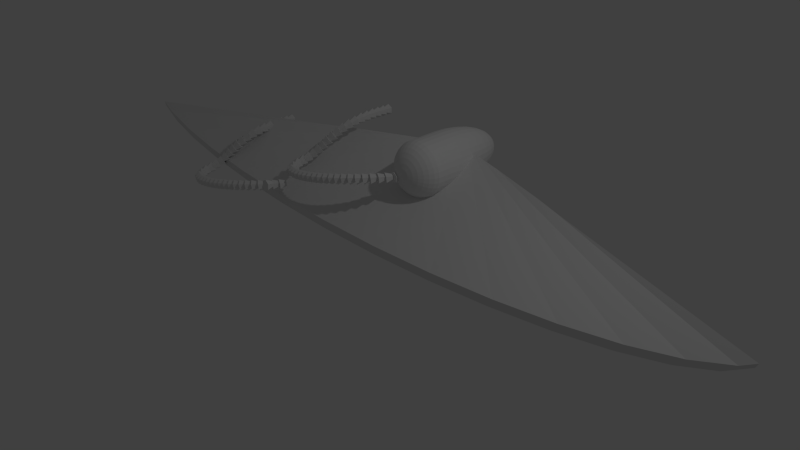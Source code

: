 # Source: spaceship.blend  (saved by Blender 2.68.0; exported with 4.5.12 LTS)
import bpy
from mathutils import Matrix  # noqa: F401  (used for matrix-valued properties, if any)

bpy.ops.wm.read_factory_settings(use_empty=True)
scene = bpy.context.scene
scene.name = 'Scene'

# ---- collections
col_collection_1 = bpy.data.collections.new('Collection 1'); scene.collection.children.link(col_collection_1)

# ---- world
world_world = bpy.data.worlds.new('World'); scene.world = world_world
world_world.color = (0.05088, 0.05088, 0.05088)
world_world.use_sun_shadow = False
world_world.sun_shadow_jitter_overblur = 0.0
world_world.cycles.sampling_method = 'MANUAL'
world_world.cycles.sample_map_resolution = 256

# ---- cameras
cam_camera = bpy.data.cameras.new('Camera')
cam_camera.clip_end = 100.0
cam_camera.lens = 35.0
cam_camera.sensor_width = 32.0
cam_camera.sensor_height = 18.0
cam_camera.ortho_scale = 7.314
cam_camera.dof.focus_distance = 0.0
cam_camera.dof.aperture_fstop = 128.0

# ---- lights
light_lamp = bpy.data.lights.new('Lamp', 'POINT')
light_lamp.transmission_factor = 0.0
light_lamp.cutoff_distance = 30.0
light_lamp.energy = 100.0
light_lamp.shadow_buffer_clip_start = 1.001
light_lamp.shadow_soft_size = 0.1
light_lamp.shadow_maximum_resolution = 0.006
light_lamp.use_absolute_resolution = True
light_lamp.cycles.use_multiple_importance_sampling = False

# ---- meshes
me_cylinder_001 = bpy.data.meshes.new('Cylinder.001')
me_cylinder_001.from_pydata([(-2.974e-09, 0.07971, -0.0915), (1.844e-10, 0.04194, 0.006909), (0.06903, 0.03985, -0.0915), (0.03632, 0.02097, 0.006909), (0.06903, -0.03985, -0.0915), (0.03632, -0.02097, 0.006909), (-3.052e-09, -0.07971, -0.0915), (-3.482e-09, -0.04194, 0.006909), (-0.06903, -0.03985, -0.0915), (-0.03632, -0.02097, 0.006909), (-0.06903, 0.03985, -0.0915), (-0.03632, 0.02097, 0.006909)], [], [(0, 1, 3, 2), (2, 3, 5, 4), (4, 5, 7, 6), (6, 7, 9, 8), (3, 1, 11, 9, 7, 5), (10, 11, 1, 0), (8, 9, 11, 10), (0, 2, 4, 6, 8, 10)])
me_cylinder_001.use_remesh_preserve_volume = False
me_cylinder_001.use_remesh_preserve_attributes = False
me_cylinder_001.use_mirror_vertex_groups = False
me_cylinder_001.update()
me_cylinder = bpy.data.meshes.new('Cylinder')
me_cylinder.from_pydata([(-2.974e-09, 0.07971, -0.0915), (1.844e-10, 0.04194, 0.006909), (0.06903, 0.03985, -0.0915), (0.03632, 0.02097, 0.006909), (0.06903, -0.03985, -0.0915), (0.03632, -0.02097, 0.006909), (-3.052e-09, -0.07971, -0.0915), (-3.482e-09, -0.04194, 0.006909), (-0.06903, -0.03985, -0.0915), (-0.03632, -0.02097, 0.006909), (-0.06903, 0.03985, -0.0915), (-0.03632, 0.02097, 0.006909)], [], [(0, 1, 3, 2), (2, 3, 5, 4), (4, 5, 7, 6), (6, 7, 9, 8), (3, 1, 11, 9, 7, 5), (10, 11, 1, 0), (8, 9, 11, 10), (0, 2, 4, 6, 8, 10)])
me_cylinder.use_remesh_preserve_volume = False
me_cylinder.use_remesh_preserve_attributes = False
me_cylinder.use_mirror_vertex_groups = False
me_cylinder.update()
me_sphere = bpy.data.meshes.new('Sphere')
me_sphere.from_pydata([(-0.07763, -7.011e-09, 0.9147), (-0.1523, -5.681e-09, 0.8616), (-0.2211, -3.521e-09, 0.7755), (-0.2814, -6.146e-10, 0.6595), (-0.3309, 2.927e-09, 0.5181), (-0.3676, 6.968e-09, 0.3569), (-0.3903, 1.135e-08, 0.1819), (-0.3979, 1.591e-08, 1.106e-07), (-0.3903, 3.256e-08, -0.4584), (-0.3676, 3.202e-08, -0.5207), (-0.3309, 3.152e-08, -0.5781), (-0.2814, 3.108e-08, -0.6284), (-0.2211, 3.072e-08, -0.6697), (-0.1523, 3.046e-08, -0.7003), (-0.07763, 3.029e-08, -0.7192), (2.366e-07, 3.024e-08, -0.7256), (-0.07614, 0.01514, 0.9147), (-0.1494, 0.02971, 0.8616), (-0.2168, 0.04313, 0.7755), (-0.276, 0.05489, 0.6595), (-0.3245, 0.06455, 0.5181), (-0.3606, 0.07172, 0.3569), (-0.3828, 0.07614, 0.1819), (-0.3903, 0.07763, 1.28e-07), (-0.3828, 0.07614, -0.4584), (-0.3606, 0.07172, -0.5207), (-0.3245, 0.06455, -0.5781), (-0.276, 0.05489, -0.6284), (-0.2168, 0.04313, -0.6697), (-0.1494, 0.02971, -0.7003), (-0.07614, 0.01514, -0.7192), (-0.07172, 0.02971, 0.9147), (-0.1407, 0.05827, 0.8616), (-0.2042, 0.0846, 0.7755), (-0.26, 0.1077, 0.6595), (-0.3057, 0.1266, 0.5181), (-0.3396, 0.1407, 0.3569), (-0.3606, 0.1494, 0.1819), (-0.3676, 0.1523, 1.28e-07), (-0.3606, 0.1494, -0.4584), (-0.3396, 0.1407, -0.5207), (-0.3057, 0.1266, -0.5781), (-0.26, 0.1077, -0.6284), (-0.2042, 0.0846, -0.6697), (-0.1407, 0.05827, -0.7003), (-0.07172, 0.02971, -0.7192), (-0.06455, 0.04313, 0.9147), (-0.1266, 0.0846, 0.8616), (-0.1838, 0.1228, 0.7755), (-0.234, 0.1563, 0.6595), (-0.2751, 0.1838, 0.5181), (-0.3057, 0.2042, 0.3569), (-0.3245, 0.2168, 0.1819), (-0.3309, 0.2211, 1.28e-07), (-0.3245, 0.2168, -0.4584), (-0.3057, 0.2042, -0.5207), (-0.2751, 0.1838, -0.5781), (-0.234, 0.1563, -0.6284), (-0.1838, 0.1228, -0.6697), (-0.1266, 0.0846, -0.7003), (-0.06455, 0.04313, -0.7192), (-0.05489, 0.05489, 0.9147), (-0.1077, 0.1077, 0.8616), (-0.1563, 0.1563, 0.7755), (-0.199, 0.199, 0.6595), (-0.234, 0.234, 0.5181), (-0.26, 0.26, 0.3569), (-0.276, 0.276, 0.1819), (-0.2814, 0.2814, 1.28e-07), (-0.276, 0.276, -0.4584), (-0.26, 0.26, -0.5207), (-0.234, 0.234, -0.5781), (-0.199, 0.199, -0.6284), (-0.1563, 0.1563, -0.6697), (-0.1077, 0.1077, -0.7003), (-0.05489, 0.05489, -0.7192), (-0.04313, 0.06455, 0.9147), (-0.0846, 0.1266, 0.8616), (-0.1228, 0.1838, 0.7755), (-0.1563, 0.234, 0.6595), (-0.1838, 0.2751, 0.5181), (-0.2042, 0.3057, 0.3569), (-0.2168, 0.3245, 0.1819), (-0.2211, 0.3309, 1.28e-07), (-0.2168, 0.3245, -0.4584), (-0.2042, 0.3057, -0.5207), (-0.1838, 0.2751, -0.5781), (-0.1563, 0.234, -0.6284), (-0.1228, 0.1838, -0.6697), (-0.0846, 0.1266, -0.7003), (-0.04313, 0.06455, -0.7192), (-0.02971, 0.07172, 0.9147), (-0.05827, 0.1407, 0.8616), (-0.0846, 0.2042, 0.7755), (-0.1077, 0.26, 0.6595), (-0.1266, 0.3057, 0.5181), (-0.1407, 0.3396, 0.3569), (-0.1494, 0.3606, 0.1819), (-0.1523, 0.3676, 1.28e-07), (-0.1494, 0.3606, -0.4584), (-0.1407, 0.3396, -0.5207), (-0.1266, 0.3057, -0.5781), (-0.1077, 0.26, -0.6284), (-0.0846, 0.2042, -0.6697), (-0.05827, 0.1407, -0.7003), (-0.02971, 0.07172, -0.7192), (-0.01514, 0.07614, 0.9147), (-0.02971, 0.1494, 0.8616), (-0.04313, 0.2168, 0.7755), (-0.05489, 0.276, 0.6595), (-0.06455, 0.3245, 0.5181), (-0.07172, 0.3606, 0.3569), (-0.07614, 0.3828, 0.1819), (-0.07763, 0.3903, 1.28e-07), (-0.07614, 0.3828, -0.4584), (-0.07172, 0.3606, -0.5207), (-0.06455, 0.3245, -0.5781), (-0.05489, 0.276, -0.6284), (-0.04313, 0.2168, -0.6697), (-0.02971, 0.1494, -0.7003), (-0.01514, 0.07614, -0.7192), (2.44e-07, 0.07763, 0.9147), (2.514e-07, 0.1523, 0.8616), (2.514e-07, 0.2211, 0.7755), (2.662e-07, 0.2814, 0.6595), (2.722e-07, 0.3309, 0.5181), (2.544e-07, 0.3676, 0.3569), (2.959e-07, 0.3903, 0.1819), (2.425e-07, 0.3979, 1.28e-07), (2.959e-07, 0.3903, -0.4584), (2.425e-07, 0.3676, -0.5207), (2.722e-07, 0.3309, -0.5781), (2.662e-07, 0.2814, -0.6284), (2.633e-07, 0.2211, -0.6697), (2.485e-07, 0.1523, -0.7003), (2.321e-07, 0.07763, -0.7192), (0.01515, 0.07614, 0.9147), (0.02971, 0.1494, 0.8616), (0.04313, 0.2168, 0.7755), (0.05489, 0.276, 0.6595), (0.06455, 0.3245, 0.5181), (0.07172, 0.3606, 0.3569), (0.07614, 0.3828, 0.1819), (0.07763, 0.3903, 1.28e-07), (0.07614, 0.3828, -0.4584), (0.07172, 0.3606, -0.5207), (0.06455, 0.3245, -0.5781), (0.05489, 0.276, -0.6284), (0.04313, 0.2168, -0.6697), (0.02971, 0.1494, -0.7003), (0.01515, 0.07614, -0.7192), (0.02971, 0.07172, 0.9147), (0.05827, 0.1407, 0.8616), (0.0846, 0.2042, 0.7755), (0.1077, 0.26, 0.6595), (0.1266, 0.3057, 0.5181), (0.1407, 0.3396, 0.3569), (0.1494, 0.3606, 0.1819), (0.1523, 0.3676, 1.28e-07), (0.1494, 0.3606, -0.4584), (0.1407, 0.3396, -0.5207), (0.1266, 0.3057, -0.5781), (0.1077, 0.26, -0.6284), (0.0846, 0.2042, -0.6697), (0.05827, 0.1407, -0.7003), (0.02971, 0.07172, -0.7192), (0.04313, 0.06455, 0.9147), (0.0846, 0.1266, 0.8616), (0.1228, 0.1838, 0.7755), (0.1563, 0.234, 0.6595), (0.1838, 0.2751, 0.5181), (0.2042, 0.3057, 0.3569), (0.2168, 0.3245, 0.1819), (0.2211, 0.3309, 1.28e-07), (0.2168, 0.3245, -0.4584), (0.2042, 0.3057, -0.5207), (0.1838, 0.2751, -0.5781), (0.1563, 0.234, -0.6284), (0.1228, 0.1838, -0.6697), (0.0846, 0.1266, -0.7003), (0.04313, 0.06455, -0.7192), (0.05489, 0.05489, 0.9147), (0.1077, 0.1077, 0.8616), (0.1563, 0.1563, 0.7755), (0.199, 0.199, 0.6595), (0.234, 0.234, 0.5181), (0.26, 0.26, 0.3569), (0.276, 0.276, 0.1819), (0.2814, 0.2814, 1.28e-07), (0.276, 0.276, -0.4584), (0.26, 0.26, -0.5207), (0.234, 0.234, -0.5781), (0.199, 0.199, -0.6284), (0.1563, 0.1563, -0.6697), (0.1077, 0.1077, -0.7003), (0.05489, 0.05489, -0.7192), (0.06455, 0.04313, 0.9147), (0.1266, 0.0846, 0.8616), (0.1838, 0.1228, 0.7755), (0.234, 0.1563, 0.6595), (0.2751, 0.1838, 0.5181), (0.3057, 0.2042, 0.3569), (0.3245, 0.2168, 0.1819), (0.3309, 0.2211, 1.28e-07), (0.3245, 0.2168, -0.4584), (0.3057, 0.2042, -0.5207), (0.2751, 0.1838, -0.5781), (0.234, 0.1563, -0.6284), (0.1838, 0.1228, -0.6697), (0.1266, 0.0846, -0.7003), (0.06455, 0.04313, -0.7192), (0.07172, 0.02971, 0.9147), (0.1407, 0.05827, 0.8616), (0.2042, 0.0846, 0.7755), (0.26, 0.1077, 0.6595), (0.3057, 0.1266, 0.5181), (0.3396, 0.1407, 0.3569), (0.3606, 0.1494, 0.1819), (0.3676, 0.1523, 1.28e-07), (0.3606, 0.1494, -0.4584), (0.3396, 0.1407, -0.5207), (0.3057, 0.1266, -0.5781), (0.26, 0.1077, -0.6284), (0.2042, 0.0846, -0.6697), (0.1407, 0.05827, -0.7003), (0.07172, 0.02971, -0.7192), (0.07614, 0.01514, 0.9147), (0.1494, 0.02971, 0.8616), (0.2168, 0.04313, 0.7755), (0.276, 0.05489, 0.6595), (0.3245, 0.06455, 0.5181), (0.3606, 0.07172, 0.3569), (0.3828, 0.07614, 0.1819), (0.3903, 0.07763, 1.28e-07), (0.3828, 0.07614, -0.4584), (0.3606, 0.07172, -0.5207), (0.3245, 0.06455, -0.5781), (0.276, 0.05489, -0.6284), (0.2168, 0.04313, -0.6697), (0.1494, 0.02971, -0.7003), (0.07614, 0.01514, -0.7192), (0.07763, -2.035e-08, 0.9147), (0.1523, -2.643e-08, 0.8616), (0.2211, -3.02e-08, 0.7755), (0.2814, -2.433e-08, 0.6595), (0.3309, -3.858e-08, 0.5181), (0.3676, -5.233e-08, 0.3569), (0.3903, -4.794e-08, 0.1819), (0.3979, -2.559e-08, 1.28e-07), (0.3903, -2.674e-08, -0.4584), (0.3676, 1.423e-08, -0.5207), (0.3309, -9.989e-09, -0.5781), (0.2814, 7.363e-09, -0.6284), (0.2211, -7.819e-09, -0.6697), (0.1523, 2.156e-08, -0.7003), (0.07763, 3.029e-08, -0.7192), (0.07614, -0.01514, 0.9147), (0.1494, -0.02971, 0.8616), (0.2168, -0.04313, 0.7755), (0.276, -0.05489, 0.6595), (0.3245, -0.06455, 0.5181), (0.3606, -0.07172, 0.3569), (0.3828, -0.07614, 0.1819), (0.3903, -0.07763, 1.28e-07), (0.3828, -0.07614, -0.4584), (0.3606, -0.07172, -0.5207), (0.3245, -0.06455, -0.5781), (0.276, -0.05489, -0.6284), (0.2168, -0.04313, -0.6697), (0.1494, -0.02971, -0.7003), (0.07614, -0.01514, -0.7192), (0.07172, -0.02971, 0.9147), (0.1407, -0.05827, 0.8616), (0.2042, -0.0846, 0.7755), (0.26, -0.1077, 0.6595), (0.3057, -0.1266, 0.5181), (0.3396, -0.1407, 0.3569), (0.3606, -0.1494, 0.1819), (0.3676, -0.1523, 1.28e-07), (0.3606, -0.1494, -0.4584), (0.3396, -0.1407, -0.5207), (0.3057, -0.1266, -0.5781), (0.26, -0.1077, -0.6284), (0.2042, -0.0846, -0.6697), (0.1407, -0.05827, -0.7003), (0.07172, -0.02971, -0.7192), (0.06455, -0.04313, 0.9147), (0.1266, -0.0846, 0.8616), (0.1838, -0.1228, 0.7755), (0.234, -0.1563, 0.6595), (0.2751, -0.1838, 0.5181), (0.3057, -0.2042, 0.3569), (0.3245, -0.2168, 0.1819), (0.3309, -0.2211, 1.28e-07), (0.3245, -0.2168, -0.4584), (0.3057, -0.2042, -0.5207), (0.2751, -0.1838, -0.5781), (0.234, -0.1563, -0.6284), (0.1838, -0.1228, -0.6697), (0.1266, -0.0846, -0.7003), (0.06455, -0.04313, -0.7192), (0.05489, -0.05489, 0.9147), (0.1077, -0.1077, 0.8616), (0.1563, -0.1563, 0.7755), (0.199, -0.199, 0.6595), (0.234, -0.234, 0.5181), (0.26, -0.26, 0.3569), (0.276, -0.276, 0.1819), (0.2814, -0.2814, 1.28e-07), (0.276, -0.276, -0.4584), (0.26, -0.26, -0.5207), (0.234, -0.234, -0.5781), (0.199, -0.199, -0.6284), (0.1563, -0.1563, -0.6697), (0.1077, -0.1077, -0.7003), (0.05489, -0.05489, -0.7192), (0.04313, -0.06455, 0.9147), (0.0846, -0.1266, 0.8616), (0.1228, -0.1838, 0.7755), (0.1563, -0.234, 0.6595), (0.1838, -0.2751, 0.5181), (0.2042, -0.3057, 0.3569), (0.2168, -0.3245, 0.1819), (0.2211, -0.3309, 1.28e-07), (0.2168, -0.3245, -0.4584), (0.2042, -0.3057, -0.5207), (0.1838, -0.2751, -0.5781), (0.1563, -0.234, -0.6284), (0.1228, -0.1838, -0.6697), (0.0846, -0.1266, -0.7003), (0.04313, -0.06455, -0.7192), (0.02971, -0.07172, 0.9147), (0.05827, -0.1407, 0.8616), (0.0846, -0.2042, 0.7755), (0.1077, -0.26, 0.6595), (0.1266, -0.3057, 0.5181), (0.1407, -0.3396, 0.3569), (0.1494, -0.3606, 0.1819), (0.1523, -0.3676, 1.28e-07), (0.1494, -0.3606, -0.4584), (0.1407, -0.3396, -0.5207), (0.1266, -0.3057, -0.5781), (0.1077, -0.26, -0.6284), (0.0846, -0.2042, -0.6697), (0.05827, -0.1407, -0.7003), (0.02971, -0.07172, -0.7192), (0.01515, -0.07614, 0.9147), (0.02971, -0.1494, 0.8616), (0.04313, -0.2168, 0.7755), (0.05489, -0.276, 0.6595), (0.06455, -0.3245, 0.5181), (0.07172, -0.3606, 0.3569), (0.07614, -0.3828, 0.1819), (0.07763, -0.3903, 1.28e-07), (0.07614, -0.3828, -0.4584), (0.07172, -0.3606, -0.5207), (0.06455, -0.3245, -0.5781), (0.05489, -0.276, -0.6284), (0.04313, -0.2168, -0.6697), (0.02971, -0.1494, -0.7003), (0.01515, -0.07614, -0.7192), (2.173e-07, -0.07763, 0.9147), (2.069e-07, -0.1523, 0.8616), (1.981e-07, -0.2211, 0.7755), (1.951e-07, -0.2814, 0.6595), (1.951e-07, -0.3309, 0.5181), (1.654e-07, -0.3676, 0.3569), (1.477e-07, -0.3903, 0.1819), (1.714e-07, -0.3979, 1.28e-07), (1.477e-07, -0.3903, -0.4584), (1.773e-07, -0.3676, -0.5207), (1.951e-07, -0.3309, -0.5781), (1.951e-07, -0.2814, -0.6284), (1.921e-07, -0.2211, -0.6697), (2.307e-07, -0.1523, -0.7003), (2.321e-07, -0.07763, -0.7192), (-0.01514, -0.07614, 0.9147), (-0.02971, -0.1494, 0.8616), (-0.04313, -0.2168, 0.7755), (-0.05489, -0.276, 0.6595), (-0.06455, -0.3245, 0.5181), (-0.07172, -0.3606, 0.3569), (-0.07614, -0.3828, 0.1819), (-0.07763, -0.3903, 1.28e-07), (-0.07614, -0.3828, -0.4584), (-0.07172, -0.3606, -0.5207), (-0.06455, -0.3245, -0.5781), (-0.05489, -0.276, -0.6284), (-0.04313, -0.2168, -0.6697), (-0.02971, -0.1494, -0.7003), (-0.01514, -0.07614, -0.7192), (1.87e-07, -1.272e-07, 0.9326), (-0.02971, -0.07172, 0.9147), (-0.05827, -0.1407, 0.8616), (-0.0846, -0.2042, 0.7755), (-0.1077, -0.26, 0.6595), (-0.1266, -0.3057, 0.5181), (-0.1407, -0.3396, 0.3569), (-0.1494, -0.3606, 0.1819), (-0.1523, -0.3676, 1.28e-07), (-0.1494, -0.3606, -0.4584), (-0.1407, -0.3396, -0.5207), (-0.1266, -0.3057, -0.5781), (-0.1077, -0.26, -0.6284), (-0.0846, -0.2042, -0.6697), (-0.05827, -0.1407, -0.7003), (-0.02971, -0.07172, -0.7192), (-0.04313, -0.06455, 0.9147), (-0.0846, -0.1266, 0.8616), (-0.1228, -0.1838, 0.7755), (-0.1563, -0.234, 0.6595), (-0.1838, -0.2751, 0.5181), (-0.2042, -0.3057, 0.3569), (-0.2168, -0.3245, 0.1819), (-0.2211, -0.3309, 1.28e-07), (-0.2168, -0.3245, -0.4584), (-0.2042, -0.3057, -0.5207), (-0.1838, -0.2751, -0.5781), (-0.1563, -0.234, -0.6284), (-0.1228, -0.1838, -0.6697), (-0.0846, -0.1266, -0.7003), (-0.04313, -0.06455, -0.7192), (-0.05489, -0.05489, 0.9147), (-0.1077, -0.1077, 0.8616), (-0.1563, -0.1563, 0.7755), (-0.199, -0.199, 0.6595), (-0.234, -0.234, 0.5181), (-0.26, -0.26, 0.3569), (-0.276, -0.276, 0.1819), (-0.2814, -0.2814, 1.28e-07), (-0.276, -0.276, -0.4584), (-0.26, -0.26, -0.5207), (-0.234, -0.234, -0.5781), (-0.199, -0.199, -0.6284), (-0.1563, -0.1563, -0.6697), (-0.1077, -0.1077, -0.7003), (-0.05489, -0.05489, -0.7192), (-0.06455, -0.04313, 0.9147), (-0.1266, -0.0846, 0.8616), (-0.1838, -0.1228, 0.7755), (-0.234, -0.1563, 0.6595), (-0.2751, -0.1838, 0.5181), (-0.3057, -0.2042, 0.3569), (-0.3245, -0.2168, 0.1819), (-0.3309, -0.2211, 1.28e-07), (-0.3245, -0.2168, -0.4584), (-0.3057, -0.2042, -0.5207), (-0.2751, -0.1838, -0.5781), (-0.234, -0.1563, -0.6284), (-0.1838, -0.1228, -0.6697), (-0.1266, -0.0846, -0.7003), (-0.06455, -0.04313, -0.7192), (-0.07172, -0.02971, 0.9147), (-0.1407, -0.05827, 0.8616), (-0.2042, -0.0846, 0.7755), (-0.26, -0.1077, 0.6595), (-0.3057, -0.1266, 0.5181), (-0.3396, -0.1407, 0.3569), (-0.3606, -0.1494, 0.1819), (-0.3676, -0.1523, 1.28e-07), (-0.3606, -0.1494, -0.4584), (-0.3396, -0.1407, -0.5207), (-0.3057, -0.1266, -0.5781), (-0.26, -0.1077, -0.6284), (-0.2042, -0.0846, -0.6697), (-0.1407, -0.05827, -0.7003), (-0.07172, -0.02971, -0.7192), (-0.07614, -0.01514, 0.9147), (-0.1494, -0.02971, 0.8616), (-0.2168, -0.04313, 0.7755), (-0.276, -0.05489, 0.6595), (-0.3245, -0.06455, 0.5181), (-0.3606, -0.07172, 0.3569), (-0.3828, -0.07614, 0.1819), (-0.3903, -0.07763, 1.28e-07), (-0.3828, -0.07614, -0.4584), (-0.3606, -0.07172, -0.5207), (-0.3245, -0.06455, -0.5781), (-0.276, -0.05489, -0.6284), (-0.2168, -0.04313, -0.6697), (-0.1494, -0.02971, -0.7003), (-0.07614, -0.01514, -0.7192)], [], [(13, 12, 28, 29), (7, 6, 22, 23), (1, 0, 16, 17), (14, 13, 29, 30), (8, 7, 23, 24), (2, 1, 17, 18), (9, 8, 24, 25), (3, 2, 18, 19), (10, 9, 25, 26), (4, 3, 19, 20), (11, 10, 26, 27), (5, 4, 20, 21), (12, 11, 27, 28), (6, 5, 21, 22), (25, 24, 39, 40), (19, 18, 33, 34), (26, 25, 40, 41), (20, 19, 34, 35), (27, 26, 41, 42), (21, 20, 35, 36), (28, 27, 42, 43), (22, 21, 36, 37), (29, 28, 43, 44), (23, 22, 37, 38), (17, 16, 31, 32), (30, 29, 44, 45), (24, 23, 38, 39), (18, 17, 32, 33), (44, 43, 58, 59), (38, 37, 52, 53), (32, 31, 46, 47), (45, 44, 59, 60), (39, 38, 53, 54), (33, 32, 47, 48), (40, 39, 54, 55), (34, 33, 48, 49), (41, 40, 55, 56), (35, 34, 49, 50), (42, 41, 56, 57), (36, 35, 50, 51), (43, 42, 57, 58), (37, 36, 51, 52), (57, 56, 71, 72), (51, 50, 65, 66), (58, 57, 72, 73), (52, 51, 66, 67), (59, 58, 73, 74), (53, 52, 67, 68), (47, 46, 61, 62), (60, 59, 74, 75), (54, 53, 68, 69), (48, 47, 62, 63), (55, 54, 69, 70), (49, 48, 63, 64), (56, 55, 70, 71), (50, 49, 64, 65), (70, 69, 84, 85), (64, 63, 78, 79), (71, 70, 85, 86), (65, 64, 79, 80), (72, 71, 86, 87), (66, 65, 80, 81), (73, 72, 87, 88), (67, 66, 81, 82), (74, 73, 88, 89), (68, 67, 82, 83), (62, 61, 76, 77), (75, 74, 89, 90), (69, 68, 83, 84), (63, 62, 77, 78), (89, 88, 103, 104), (83, 82, 97, 98), (77, 76, 91, 92), (90, 89, 104, 105), (84, 83, 98, 99), (78, 77, 92, 93), (85, 84, 99, 100), (79, 78, 93, 94), (86, 85, 100, 101), (80, 79, 94, 95), (87, 86, 101, 102), (81, 80, 95, 96), (88, 87, 102, 103), (82, 81, 96, 97), (95, 94, 109, 110), (102, 101, 116, 117), (96, 95, 110, 111), (103, 102, 117, 118), (97, 96, 111, 112), (104, 103, 118, 119), (98, 97, 112, 113), (92, 91, 106, 107), (105, 104, 119, 120), (99, 98, 113, 114), (93, 92, 107, 108), (100, 99, 114, 115), (94, 93, 108, 109), (101, 100, 115, 116), (114, 113, 128, 129), (108, 107, 122, 123), (115, 114, 129, 130), (109, 108, 123, 124), (116, 115, 130, 131), (110, 109, 124, 125), (117, 116, 131, 132), (111, 110, 125, 126), (118, 117, 132, 133), (112, 111, 126, 127), (119, 118, 133, 134), (113, 112, 127, 128), (107, 106, 121, 122), (120, 119, 134, 135), (133, 132, 147, 148), (127, 126, 141, 142), (134, 133, 148, 149), (128, 127, 142, 143), (122, 121, 136, 137), (135, 134, 149, 150), (129, 128, 143, 144), (123, 122, 137, 138), (130, 129, 144, 145), (124, 123, 138, 139), (131, 130, 145, 146), (125, 124, 139, 140), (132, 131, 146, 147), (126, 125, 140, 141), (146, 145, 160, 161), (140, 139, 154, 155), (147, 146, 161, 162), (141, 140, 155, 156), (148, 147, 162, 163), (142, 141, 156, 157), (149, 148, 163, 164), (143, 142, 157, 158), (137, 136, 151, 152), (150, 149, 164, 165), (144, 143, 158, 159), (138, 137, 152, 153), (145, 144, 159, 160), (139, 138, 153, 154), (165, 164, 179, 180), (159, 158, 173, 174), (153, 152, 167, 168), (160, 159, 174, 175), (154, 153, 168, 169), (161, 160, 175, 176), (155, 154, 169, 170), (162, 161, 176, 177), (156, 155, 170, 171), (163, 162, 177, 178), (157, 156, 171, 172), (164, 163, 178, 179), (158, 157, 172, 173), (152, 151, 166, 167), (178, 177, 192, 193), (172, 171, 186, 187), (179, 178, 193, 194), (173, 172, 187, 188), (167, 166, 181, 182), (180, 179, 194, 195), (174, 173, 188, 189), (168, 167, 182, 183), (175, 174, 189, 190), (169, 168, 183, 184), (176, 175, 190, 191), (170, 169, 184, 185), (177, 176, 191, 192), (171, 170, 185, 186), (191, 190, 205, 206), (185, 184, 199, 200), (192, 191, 206, 207), (186, 185, 200, 201), (193, 192, 207, 208), (187, 186, 201, 202), (194, 193, 208, 209), (188, 187, 202, 203), (182, 181, 196, 197), (195, 194, 209, 210), (189, 188, 203, 204), (183, 182, 197, 198), (190, 189, 204, 205), (184, 183, 198, 199), (210, 209, 224, 225), (204, 203, 218, 219), (198, 197, 212, 213), (205, 204, 219, 220), (199, 198, 213, 214), (206, 205, 220, 221), (200, 199, 214, 215), (207, 206, 221, 222), (201, 200, 215, 216), (208, 207, 222, 223), (202, 201, 216, 217), (209, 208, 223, 224), (203, 202, 217, 218), (197, 196, 211, 212), (223, 222, 237, 238), (217, 216, 231, 232), (224, 223, 238, 239), (218, 217, 232, 233), (212, 211, 226, 227), (225, 224, 239, 240), (219, 218, 233, 234), (213, 212, 227, 228), (220, 219, 234, 235), (214, 213, 228, 229), (221, 220, 235, 236), (215, 214, 229, 230), (222, 221, 236, 237), (216, 215, 230, 231), (229, 228, 243, 244), (236, 235, 250, 251), (230, 229, 244, 245), (237, 236, 251, 252), (231, 230, 245, 246), (238, 237, 252, 253), (232, 231, 246, 247), (239, 238, 253, 254), (233, 232, 247, 248), (227, 226, 241, 242), (240, 239, 254, 255), (234, 233, 248, 249), (228, 227, 242, 243), (235, 234, 249, 250), (248, 247, 262, 263), (242, 241, 256, 257), (255, 254, 269, 270), (249, 248, 263, 264), (243, 242, 257, 258), (250, 249, 264, 265), (244, 243, 258, 259), (251, 250, 265, 266), (245, 244, 259, 260), (252, 251, 266, 267), (246, 245, 260, 261), (253, 252, 267, 268), (247, 246, 261, 262), (254, 253, 268, 269), (267, 266, 281, 282), (261, 260, 275, 276), (268, 267, 282, 283), (262, 261, 276, 277), (269, 268, 283, 284), (263, 262, 277, 278), (257, 256, 271, 272), (270, 269, 284, 285), (264, 263, 278, 279), (258, 257, 272, 273), (265, 264, 279, 280), (259, 258, 273, 274), (266, 265, 280, 281), (260, 259, 274, 275), (280, 279, 294, 295), (274, 273, 288, 289), (281, 280, 295, 296), (275, 274, 289, 290), (282, 281, 296, 297), (276, 275, 290, 291), (283, 282, 297, 298), (277, 276, 291, 292), (284, 283, 298, 299), (278, 277, 292, 293), (272, 271, 286, 287), (285, 284, 299, 300), (279, 278, 293, 294), (273, 272, 287, 288), (299, 298, 313, 314), (293, 292, 307, 308), (287, 286, 301, 302), (300, 299, 314, 315), (294, 293, 308, 309), (288, 287, 302, 303), (295, 294, 309, 310), (289, 288, 303, 304), (296, 295, 310, 311), (290, 289, 304, 305), (297, 296, 311, 312), (291, 290, 305, 306), (298, 297, 312, 313), (292, 291, 306, 307), (312, 311, 326, 327), (306, 305, 320, 321), (313, 312, 327, 328), (307, 306, 321, 322), (314, 313, 328, 329), (308, 307, 322, 323), (302, 301, 316, 317), (315, 314, 329, 330), (309, 308, 323, 324), (303, 302, 317, 318), (310, 309, 324, 325), (304, 303, 318, 319), (311, 310, 325, 326), (305, 304, 319, 320), (325, 324, 339, 340), (319, 318, 333, 334), (326, 325, 340, 341), (320, 319, 334, 335), (327, 326, 341, 342), (321, 320, 335, 336), (328, 327, 342, 343), (322, 321, 336, 337), (329, 328, 343, 344), (323, 322, 337, 338), (317, 316, 331, 332), (330, 329, 344, 345), (324, 323, 338, 339), (318, 317, 332, 333), (344, 343, 358, 359), (338, 337, 352, 353), (332, 331, 346, 347), (345, 344, 359, 360), (339, 338, 353, 354), (333, 332, 347, 348), (340, 339, 354, 355), (334, 333, 348, 349), (341, 340, 355, 356), (335, 334, 349, 350), (342, 341, 356, 357), (336, 335, 350, 351), (343, 342, 357, 358), (337, 336, 351, 352), (357, 356, 371, 372), (351, 350, 365, 366), (358, 357, 372, 373), (352, 351, 366, 367), (359, 358, 373, 374), (353, 352, 367, 368), (347, 346, 361, 362), (360, 359, 374, 375), (354, 353, 368, 369), (348, 347, 362, 363), (355, 354, 369, 370), (349, 348, 363, 364), (356, 355, 370, 371), (350, 349, 364, 365), (363, 362, 377, 378), (370, 369, 384, 385), (364, 363, 378, 379), (371, 370, 385, 386), (365, 364, 379, 380), (372, 371, 386, 387), (366, 365, 380, 381), (373, 372, 387, 388), (367, 366, 381, 382), (374, 373, 388, 389), (368, 367, 382, 383), (362, 361, 376, 377), (375, 374, 389, 390), (369, 368, 383, 384), (382, 381, 397, 398), (389, 388, 404, 405), (383, 382, 398, 399), (377, 376, 392, 393), (390, 389, 405, 406), (384, 383, 399, 400), (378, 377, 393, 394), (385, 384, 400, 401), (379, 378, 394, 395), (386, 385, 401, 402), (380, 379, 395, 396), (387, 386, 402, 403), (381, 380, 396, 397), (388, 387, 403, 404), (402, 401, 416, 417), (396, 395, 410, 411), (403, 402, 417, 418), (397, 396, 411, 412), (404, 403, 418, 419), (398, 397, 412, 413), (405, 404, 419, 420), (399, 398, 413, 414), (393, 392, 407, 408), (406, 405, 420, 421), (400, 399, 414, 415), (394, 393, 408, 409), (401, 400, 415, 416), (395, 394, 409, 410), (421, 420, 435, 436), (415, 414, 429, 430), (409, 408, 423, 424), (416, 415, 430, 431), (410, 409, 424, 425), (417, 416, 431, 432), (411, 410, 425, 426), (418, 417, 432, 433), (412, 411, 426, 427), (419, 418, 433, 434), (413, 412, 427, 428), (420, 419, 434, 435), (414, 413, 428, 429), (408, 407, 422, 423), (434, 433, 448, 449), (428, 427, 442, 443), (435, 434, 449, 450), (429, 428, 443, 444), (423, 422, 437, 438), (436, 435, 450, 451), (430, 429, 444, 445), (424, 423, 438, 439), (431, 430, 445, 446), (425, 424, 439, 440), (432, 431, 446, 447), (426, 425, 440, 441), (433, 432, 447, 448), (427, 426, 441, 442), (447, 446, 461, 462), (441, 440, 455, 456), (448, 447, 462, 463), (442, 441, 456, 457), (449, 448, 463, 464), (443, 442, 457, 458), (450, 449, 464, 465), (444, 443, 458, 459), (438, 437, 452, 453), (451, 450, 465, 466), (445, 444, 459, 460), (439, 438, 453, 454), (446, 445, 460, 461), (440, 439, 454, 455), (466, 465, 480, 481), (460, 459, 474, 475), (454, 453, 468, 469), (461, 460, 475, 476), (455, 454, 469, 470), (462, 461, 476, 477), (456, 455, 470, 471), (463, 462, 477, 478), (457, 456, 471, 472), (464, 463, 478, 479), (458, 457, 472, 473), (465, 464, 479, 480), (459, 458, 473, 474), (453, 452, 467, 468), (0, 391, 16), (15, 14, 30), (15, 30, 45), (16, 391, 31), (15, 45, 60), (31, 391, 46), (46, 391, 61), (15, 60, 75), (15, 75, 90), (61, 391, 76), (76, 391, 91), (15, 90, 105), (91, 391, 106), (15, 105, 120), (15, 120, 135), (106, 391, 121), (121, 391, 136), (15, 135, 150), (136, 391, 151), (15, 150, 165), (15, 165, 180), (151, 391, 166), (166, 391, 181), (15, 180, 195), (181, 391, 196), (15, 195, 210), (15, 210, 225), (196, 391, 211), (211, 391, 226), (15, 225, 240), (226, 391, 241), (15, 240, 255), (15, 255, 270), (241, 391, 256), (256, 391, 271), (15, 270, 285), (15, 285, 300), (271, 391, 286), (15, 300, 315), (286, 391, 301), (301, 391, 316), (15, 315, 330), (15, 330, 345), (316, 391, 331), (15, 345, 360), (331, 391, 346), (346, 391, 361), (15, 360, 375), (15, 375, 390), (361, 391, 376), (376, 391, 392), (15, 390, 406), (392, 391, 407), (15, 406, 421), (15, 421, 436), (407, 391, 422), (422, 391, 437), (15, 436, 451), (437, 391, 452), (15, 451, 466), (15, 466, 481), (452, 391, 467), (479, 478, 11, 12), (473, 472, 5, 6), (467, 391, 0), (480, 479, 12, 13), (474, 473, 6, 7), (468, 467, 0, 1), (481, 480, 13, 14), (475, 474, 7, 8), (469, 468, 1, 2), (15, 481, 14), (476, 475, 8, 9), (470, 469, 2, 3), (477, 476, 9, 10), (471, 470, 3, 4), (478, 477, 10, 11), (472, 471, 4, 5)])
me_sphere.use_remesh_preserve_volume = False
me_sphere.use_remesh_preserve_attributes = False
me_sphere.use_mirror_vertex_groups = False
me_sphere.update()
me_cone = bpy.data.meshes.new('Cone')
me_cone.from_pydata([(-0.04573, 0.1104, 0.761), (0.0, 1.164e-10, 1.0), (-0.03385, 0.1702, 0.653), (-0.04662, 0.1015, 0.776), (-0.05148, 0.07704, 0.8147), (0.0, 0.3396, 0.3209), (-0.0334, 0.1716, 0.6501), (-0.05279, 0.06367, 0.8338), (-0.0546, 0.0546, 0.8456), (0.1951, 0.9808, -1.0), (0.1357, 0.9866, -1.0), (0.02034, 0.4066, 0.1828), (-0.05623, 0.03805, 0.8641), (-0.05631, 0.03763, 0.8646), (0.3827, 0.9239, -1.0), (0.155, 0.9808, -1.0), (-0.05766, 0.02389, 0.8752), (0.2467, 0.953, -1.0), (0.1648, 0.9778, -1.0), (0.3011, 0.9239, -1.0), (0.5556, 0.8315, -1.0), (-0.05766, 0.01799, 0.8786), (-0.05829, 0.0116, 0.8811), (0.3138, 0.9171, -1.0), (0.4569, 0.8315, -1.0), (0.425, 0.8577, -1.0), (0.7071, 0.7071, -1.0), (-0.05829, 5.635e-08, 0.8834), (0.4675, 0.8228, -1.0), (0.5996, 0.7071, -1.0), (0.5813, 0.7294, -1.0), (0.8315, 0.5556, -1.0), (-0.05829, 1.281e-09, 0.8834), (-0.05829, -0.0116, 0.8811), (0.6076, 0.6973, -1.0), (0.7189, 0.5556, -1.0), (0.7096, 0.5731, -1.0), (0.9239, 0.3827, -1.0), (-0.05766, -0.01799, 0.8786), (-0.05766, -0.02389, 0.8752), (0.7246, 0.545, -1.0), (0.8086, 0.3827, -1.0), (0.8049, 0.3947, -1.0), (0.9808, 0.1951, -1.0), (-0.05631, -0.03763, 0.8646), (0.8119, 0.3717, -1.0), (0.8642, 0.1951, -1.0), (0.8636, 0.2012, -1.0), (1.0, 7.555e-08, -1.0), (-0.05623, -0.03805, 0.8641), (-0.0546, -0.0546, 0.8456), (0.8653, 0.1837, -1.0), (0.8834, 1.274e-07, -1.0), (0.9808, -0.1951, -1.0), (-0.05279, -0.06367, 0.8338), (-0.05148, -0.07704, 0.8147), (0.8823, -0.0116, -1.0), (0.8834, 7.218e-08, -1.0), (0.8642, -0.1951, -1.0), (0.9239, -0.3827, -1.0), (-0.04662, -0.1015, 0.776), (-0.04573, -0.1104, 0.761), (0.8636, -0.2012, -1.0), (0.8619, -0.2068, -1.0), (0.8086, -0.3827, -1.0), (0.8315, -0.5556, -1.0), (-0.03385, -0.1702, 0.653), (0.805, -0.3944, -1.0), (0.7189, -0.5556, -1.0), (0.8049, -0.3947, -1.0), (0.7071, -0.7071, -1.0), (-0.0334, -0.1716, 0.6501), (-1.043e-07, -0.3396, 0.3209), (0.7127, -0.5673, -1.0), (0.5996, -0.7071, -1.0), (0.7096, -0.5731, -1.0), (0.5556, -0.8315, -1.0), (0.02034, -0.4066, 0.1828), (0.1357, -0.9866, -1.0), (0.1951, -0.9808, -1.0), (0.5901, -0.7186, -1.0), (0.4569, -0.8315, -1.0), (0.5813, -0.7294, -1.0), (0.3827, -0.9239, -1.0), (0.155, -0.9808, -1.0), (0.4434, -0.8425, -1.0), (0.3011, -0.9239, -1.0), (0.425, -0.8577, -1.0), (0.2467, -0.953, -1.0), (0.2827, -0.9337, -1.0)], [], [(0, 1, 2), (1, 9, 11, 5), (9, 10, 11), (1, 6, 2), (1, 5, 6), (9, 1, 14), (1, 0, 3), (3, 4, 1), (1, 4, 7), (7, 8, 1), (13, 1, 12), (1, 8, 12), (16, 1, 13), (1, 16, 21), (21, 22, 1), (27, 1, 22), (1, 27, 32), (32, 33, 1), (39, 1, 38), (1, 33, 38), (44, 1, 39), (1, 44, 49), (49, 50, 1), (55, 1, 54), (1, 50, 54), (61, 1, 60), (1, 55, 60), (66, 1, 61), (1, 66, 71), (71, 72, 1), (1, 72, 77, 79), (77, 78, 79), (83, 1, 79), (76, 1, 83), (70, 1, 76), (65, 1, 70), (59, 1, 65), (53, 1, 59), (48, 1, 53), (43, 1, 48), (37, 1, 43), (31, 1, 37), (26, 1, 31), (20, 1, 26), (14, 1, 20), (10, 9, 15), (15, 9, 18), (9, 14, 17, 18), (14, 19, 17), (19, 14, 23), (14, 20, 25, 23), (20, 24, 25), (24, 20, 28), (20, 26, 30, 28), (26, 29, 30), (29, 26, 34), (26, 31, 36, 34), (31, 35, 36), (35, 31, 40), (31, 37, 42, 40), (37, 41, 42), (41, 37, 45), (37, 43, 47, 45), (43, 46, 47), (46, 43, 51), (51, 43, 48, 52), (48, 57, 52), (48, 56, 57), (56, 48, 53, 58), (53, 63, 62), (62, 58, 53), (63, 53, 59, 64), (64, 59, 67), (59, 65, 69, 67), (65, 68, 69), (68, 65, 73), (65, 70, 75, 73), (70, 74, 75), (74, 70, 80), (76, 82, 80, 70), (76, 81, 82), (81, 76, 85), (83, 87, 85, 76), (83, 86, 87), (86, 83, 89), (79, 88, 89, 83), (79, 84, 88), (84, 79, 78), (11, 15, 18, 17), (11, 10, 15), (84, 78, 77, 88), (89, 88, 77, 72), (72, 71, 86, 89), (71, 87, 86), (71, 66, 61, 85), (85, 87, 71), (61, 60, 81, 85), (60, 82, 81), (80, 60, 55, 74), (80, 82, 60), (54, 75, 74, 55), (73, 54, 50, 68), (73, 75, 54), (49, 69, 68, 50), (64, 49, 44, 39), (67, 69, 49, 64), (38, 63, 64, 39), (38, 62, 63), (38, 33, 32, 56), (58, 62, 38, 56), (32, 57, 56), (46, 51, 22, 21), (51, 52, 32, 27), (21, 47, 46), (51, 27, 22), (52, 57, 32), (41, 13, 12, 42), (41, 45, 16, 13), (45, 47, 21, 16), (35, 40, 8, 7), (7, 36, 35), (40, 42, 12, 8), (29, 34, 4, 3), (3, 30, 29), (34, 36, 7, 4), (0, 2, 6, 24), (0, 24, 28, 3), (6, 25, 24), (28, 30, 3), (19, 5, 11, 17), (23, 25, 6, 5), (19, 23, 5)])
me_cone.use_remesh_preserve_volume = False
me_cone.use_remesh_preserve_attributes = False
me_cone.use_mirror_vertex_groups = False
me_cone.update()

# ---- curves / text
cu_beziercurve_002 = bpy.data.curves.new('BezierCurve.002', 'CURVE')
cu_beziercurve_002.dimensions = '3D'
_sp = cu_beziercurve_002.splines.new('BEZIER'); _sp.bezier_points.add(2)
_sp.bezier_points.foreach_set('co', [-1.0, 0.0, 0.0, 0.2322, 0.2924, -1.201, 0.2033, -0.8517, -0.4216])
_sp.bezier_points.foreach_set('handle_left', [-1.096, -0.3704, 0.0, 0.2533, 0.8039, -1.419, 0.231, 0.1339, -0.3741])
_sp.bezier_points.foreach_set('handle_right', [-0.8229, 0.6846, 0.0, 0.2162, -0.09384, -1.036, 0.183, -1.576, -0.4566])
for _p, _l, _r in zip(_sp.bezier_points, ['ALIGNED', 'ALIGNED', 'ALIGNED'], ['ALIGNED', 'ALIGNED', 'FREE']): _p.handle_left_type = _l; _p.handle_right_type = _r
_sp.order_u = 0
_sp.order_v = 0
cu_beziercurve_002.path_duration = 38
cu_beziercurve_002.use_path = True
cu_beziercurve_002.use_path_follow = True
cu_beziercurve_002.use_path_clamp = True
cu_beziercurve_002.bevel_resolution = 0
cu_beziercurve_002.fill_mode = 'HALF'

# ---- objects
ob_cylinder_076 = bpy.data.objects.new('Cylinder.076', me_cylinder_001)
ob_cylinder_075 = bpy.data.objects.new('Cylinder.075', me_cylinder_001)
ob_cylinder_074 = bpy.data.objects.new('Cylinder.074', me_cylinder_001)
ob_cylinder_073 = bpy.data.objects.new('Cylinder.073', me_cylinder_001)
ob_cylinder_072 = bpy.data.objects.new('Cylinder.072', me_cylinder_001)
ob_cylinder_071 = bpy.data.objects.new('Cylinder.071', me_cylinder_001)
ob_cylinder_070 = bpy.data.objects.new('Cylinder.070', me_cylinder_001)
ob_cylinder_069 = bpy.data.objects.new('Cylinder.069', me_cylinder_001)
ob_cylinder_068 = bpy.data.objects.new('Cylinder.068', me_cylinder_001)
ob_cylinder_067 = bpy.data.objects.new('Cylinder.067', me_cylinder_001)
ob_cylinder_066 = bpy.data.objects.new('Cylinder.066', me_cylinder_001)
ob_cylinder_065 = bpy.data.objects.new('Cylinder.065', me_cylinder_001)
ob_cylinder_064 = bpy.data.objects.new('Cylinder.064', me_cylinder_001)
ob_cylinder_063 = bpy.data.objects.new('Cylinder.063', me_cylinder_001)
ob_cylinder_062 = bpy.data.objects.new('Cylinder.062', me_cylinder_001)
ob_cylinder_061 = bpy.data.objects.new('Cylinder.061', me_cylinder_001)
ob_cylinder_060 = bpy.data.objects.new('Cylinder.060', me_cylinder_001)
ob_cylinder_059 = bpy.data.objects.new('Cylinder.059', me_cylinder_001)
ob_cylinder_058 = bpy.data.objects.new('Cylinder.058', me_cylinder_001)
ob_cylinder_057 = bpy.data.objects.new('Cylinder.057', me_cylinder_001)
ob_cylinder_056 = bpy.data.objects.new('Cylinder.056', me_cylinder_001)
ob_cylinder_055 = bpy.data.objects.new('Cylinder.055', me_cylinder_001)
ob_cylinder_054 = bpy.data.objects.new('Cylinder.054', me_cylinder_001)
ob_cylinder_053 = bpy.data.objects.new('Cylinder.053', me_cylinder_001)
ob_cylinder_052 = bpy.data.objects.new('Cylinder.052', me_cylinder_001)
ob_cylinder_051 = bpy.data.objects.new('Cylinder.051', me_cylinder_001)
ob_cylinder_050 = bpy.data.objects.new('Cylinder.050', me_cylinder_001)
ob_cylinder_049 = bpy.data.objects.new('Cylinder.049', me_cylinder_001)
ob_cylinder_048 = bpy.data.objects.new('Cylinder.048', me_cylinder_001)
ob_cylinder_047 = bpy.data.objects.new('Cylinder.047', me_cylinder_001)
ob_cylinder_046 = bpy.data.objects.new('Cylinder.046', me_cylinder_001)
ob_cylinder_045 = bpy.data.objects.new('Cylinder.045', me_cylinder_001)
ob_cylinder_044 = bpy.data.objects.new('Cylinder.044', me_cylinder_001)
ob_cylinder_043 = bpy.data.objects.new('Cylinder.043', me_cylinder_001)
ob_cylinder_042 = bpy.data.objects.new('Cylinder.042', me_cylinder_001)
ob_cylinder_041 = bpy.data.objects.new('Cylinder.041', me_cylinder_001)
ob_cylinder_040 = bpy.data.objects.new('Cylinder.040', me_cylinder_001)
ob_cylinder_039 = bpy.data.objects.new('Cylinder.039', me_cylinder_001)
ob_cylinder_038 = bpy.data.objects.new('Cylinder.038', me_cylinder)
ob_cylinder_037 = bpy.data.objects.new('Cylinder.037', me_cylinder)
ob_cylinder_036 = bpy.data.objects.new('Cylinder.036', me_cylinder)
ob_cylinder_035 = bpy.data.objects.new('Cylinder.035', me_cylinder)
ob_cylinder_034 = bpy.data.objects.new('Cylinder.034', me_cylinder)
ob_cylinder_033 = bpy.data.objects.new('Cylinder.033', me_cylinder)
ob_cylinder_032 = bpy.data.objects.new('Cylinder.032', me_cylinder)
ob_cylinder_031 = bpy.data.objects.new('Cylinder.031', me_cylinder)
ob_cylinder_030 = bpy.data.objects.new('Cylinder.030', me_cylinder)
ob_cylinder_029 = bpy.data.objects.new('Cylinder.029', me_cylinder)
ob_cylinder_028 = bpy.data.objects.new('Cylinder.028', me_cylinder)
ob_cylinder_027 = bpy.data.objects.new('Cylinder.027', me_cylinder)
ob_cylinder_026 = bpy.data.objects.new('Cylinder.026', me_cylinder)
ob_cylinder_025 = bpy.data.objects.new('Cylinder.025', me_cylinder)
ob_cylinder_024 = bpy.data.objects.new('Cylinder.024', me_cylinder)
ob_cylinder_023 = bpy.data.objects.new('Cylinder.023', me_cylinder)
ob_cylinder_022 = bpy.data.objects.new('Cylinder.022', me_cylinder)
ob_cylinder_021 = bpy.data.objects.new('Cylinder.021', me_cylinder)
ob_cylinder_020 = bpy.data.objects.new('Cylinder.020', me_cylinder)
ob_cylinder_019 = bpy.data.objects.new('Cylinder.019', me_cylinder)
ob_cylinder_018 = bpy.data.objects.new('Cylinder.018', me_cylinder)
ob_cylinder_017 = bpy.data.objects.new('Cylinder.017', me_cylinder)
ob_cylinder_016 = bpy.data.objects.new('Cylinder.016', me_cylinder)
ob_cylinder_015 = bpy.data.objects.new('Cylinder.015', me_cylinder)
ob_cylinder_014 = bpy.data.objects.new('Cylinder.014', me_cylinder)
ob_cylinder_013 = bpy.data.objects.new('Cylinder.013', me_cylinder)
ob_cylinder_012 = bpy.data.objects.new('Cylinder.012', me_cylinder)
ob_cylinder_011 = bpy.data.objects.new('Cylinder.011', me_cylinder)
ob_cylinder_010 = bpy.data.objects.new('Cylinder.010', me_cylinder)
ob_cylinder_009 = bpy.data.objects.new('Cylinder.009', me_cylinder)
ob_cylinder_008 = bpy.data.objects.new('Cylinder.008', me_cylinder)
ob_cylinder_007 = bpy.data.objects.new('Cylinder.007', me_cylinder)
ob_cylinder_006 = bpy.data.objects.new('Cylinder.006', me_cylinder)
ob_cylinder_005 = bpy.data.objects.new('Cylinder.005', me_cylinder)
ob_cylinder_004 = bpy.data.objects.new('Cylinder.004', me_cylinder)
ob_cylinder_003 = bpy.data.objects.new('Cylinder.003', me_cylinder)
ob_cylinder_002 = bpy.data.objects.new('Cylinder.002', me_cylinder)
ob_cylinder_001 = bpy.data.objects.new('Cylinder.001', me_cylinder)
ob_beziercurve = bpy.data.objects.new('BezierCurve', cu_beziercurve_002)
ob_cylinder_077 = bpy.data.objects.new('Cylinder.077', me_cylinder_001)
ob_cylinder = bpy.data.objects.new('Cylinder', me_cylinder)
ob_sphere = bpy.data.objects.new('Sphere', me_sphere)
ob_cone = bpy.data.objects.new('Cone', me_cone)
ob_lamp = bpy.data.objects.new('Lamp', light_lamp)
ob_camera = bpy.data.objects.new('Camera', cam_camera)

# ---- transforms, parenting, visibility, modifiers, constraints
ob_cylinder_076.location = (-1.786, -0.03323, 0.4456)
ob_cylinder_076.rotation_euler = (-1.702, 2.062, -0.5629)
ob_cylinder_076.scale = (1.0, 1.0, 1.0)
ob_cylinder_076.lineart.crease_threshold = 0.0
_m = ob_cylinder_076.modifiers.new('Mirror', 'MIRROR')
_m.use_axis = (False, False, False)
_m.use_mirror_vertex_groups = False
_m.use_mirror_merge = False
ob_cylinder_075.location = (-1.832, -0.1156, 0.4504)
ob_cylinder_075.rotation_euler = (-1.741, 2.062, -0.6516)
ob_cylinder_075.scale = (1.0, 1.0, 1.0)
ob_cylinder_075.lineart.crease_threshold = 0.0
_m = ob_cylinder_075.modifiers.new('Mirror', 'MIRROR')
_m.use_axis = (False, False, False)
_m.use_mirror_vertex_groups = False
_m.use_mirror_merge = False
ob_cylinder_074.location = (-1.892, -0.1898, 0.4497)
ob_cylinder_074.rotation_euler = (1.308, 1.076, 2.278)
ob_cylinder_074.scale = (1.0, 1.0, 1.0)
ob_cylinder_074.lineart.crease_threshold = 0.0
_m = ob_cylinder_074.modifiers.new('Mirror', 'MIRROR')
_m.use_axis = (False, False, False)
_m.use_mirror_vertex_groups = False
_m.use_mirror_merge = False
ob_cylinder_073.location = (-1.963, -0.2522, 0.4435)
ob_cylinder_073.rotation_euler = (1.23, 1.064, 2.089)
ob_cylinder_073.lineart.crease_threshold = 0.0
_m = ob_cylinder_073.modifiers.new('Mirror', 'MIRROR')
_m.use_axis = (False, False, False)
_m.use_mirror_vertex_groups = False
_m.use_mirror_merge = False
ob_cylinder_072.location = (-2.038, -0.3094, 0.4353)
ob_cylinder_072.rotation_euler = (1.166, 1.047, 1.923)
ob_cylinder_072.scale = (1.0, 1.0, 1.0)
ob_cylinder_072.lineart.crease_threshold = 0.0
_m = ob_cylinder_072.modifiers.new('Mirror', 'MIRROR')
_m.use_axis = (False, False, False)
_m.use_mirror_vertex_groups = False
_m.use_mirror_merge = False
ob_cylinder_071.location = (-2.12, -0.3582, 0.424)
ob_cylinder_071.rotation_euler = (1.123, 1.031, 1.797)
ob_cylinder_071.scale = (1.0, 1.0, 1.0)
ob_cylinder_071.lineart.crease_threshold = 0.0
_m = ob_cylinder_071.modifiers.new('Mirror', 'MIRROR')
_m.use_axis = (False, False, False)
_m.use_mirror_vertex_groups = False
_m.use_mirror_merge = False
ob_cylinder_070.location = (-2.205, -0.4006, 0.4108)
ob_cylinder_070.rotation_euler = (1.093, 1.015, 1.696)
ob_cylinder_070.scale = (1.0, 1.0, 1.0)
ob_cylinder_070.lineart.crease_threshold = 0.0
_m = ob_cylinder_070.modifiers.new('Mirror', 'MIRROR')
_m.use_axis = (False, False, False)
_m.use_mirror_vertex_groups = False
_m.use_mirror_merge = False
ob_cylinder_069.location = (-2.291, -0.439, 0.3964)
ob_cylinder_069.rotation_euler = (1.071, 1.0, 1.609)
ob_cylinder_069.lineart.crease_threshold = 0.0
_m = ob_cylinder_069.modifiers.new('Mirror', 'MIRROR')
_m.use_axis = (False, False, False)
_m.use_mirror_vertex_groups = False
_m.use_mirror_merge = False
ob_cylinder_068.location = (-2.382, -0.4666, 0.3798)
ob_cylinder_068.rotation_euler = (1.06, 0.9889, 1.547)
ob_cylinder_068.scale = (1.0, 1.0, 1.0)
ob_cylinder_068.lineart.crease_threshold = 0.0
_m = ob_cylinder_068.modifiers.new('Mirror', 'MIRROR')
_m.use_axis = (False, False, False)
_m.use_mirror_vertex_groups = False
_m.use_mirror_merge = False
ob_cylinder_067.location = (-2.473, -0.4912, 0.3628)
ob_cylinder_067.rotation_euler = (1.053, 0.9777, 1.488)
ob_cylinder_067.scale = (1.0, 1.0, 1.0)
ob_cylinder_067.lineart.crease_threshold = 0.0
_m = ob_cylinder_067.modifiers.new('Mirror', 'MIRROR')
_m.use_axis = (False, False, False)
_m.use_mirror_vertex_groups = False
_m.use_mirror_merge = False
ob_cylinder_066.location = (-2.564, -0.5129, 0.3454)
ob_cylinder_066.rotation_euler = (1.048, 0.967, 1.434)
ob_cylinder_066.scale = (1.0, 1.0, 1.0)
ob_cylinder_066.lineart.crease_threshold = 0.0
_m = ob_cylinder_066.modifiers.new('Mirror', 'MIRROR')
_m.use_axis = (False, False, False)
_m.use_mirror_vertex_groups = False
_m.use_mirror_merge = False
ob_cylinder_065.location = (-2.657, -0.5294, 0.3274)
ob_cylinder_065.rotation_euler = (1.047, 0.9572, 1.386)
ob_cylinder_065.lineart.crease_threshold = 0.0
_m = ob_cylinder_065.modifiers.new('Mirror', 'MIRROR')
_m.use_axis = (False, False, False)
_m.use_mirror_vertex_groups = False
_m.use_mirror_merge = False
ob_cylinder_064.location = (-2.75, -0.5421, 0.3093)
ob_cylinder_064.rotation_euler = (1.05, 0.9478, 1.339)
ob_cylinder_064.scale = (1.0, 1.0, 1.0)
ob_cylinder_064.lineart.crease_threshold = 0.0
_m = ob_cylinder_064.modifiers.new('Mirror', 'MIRROR')
_m.use_axis = (False, False, False)
_m.use_mirror_vertex_groups = False
_m.use_mirror_merge = False
ob_cylinder_063.location = (-2.844, -0.548, 0.2911)
ob_cylinder_063.rotation_euler = (1.057, 0.9388, 1.293)
ob_cylinder_063.scale = (1.0, 1.0, 1.0)
ob_cylinder_063.lineart.crease_threshold = 0.0
_m = ob_cylinder_063.modifiers.new('Mirror', 'MIRROR')
_m.use_axis = (False, False, False)
_m.use_mirror_vertex_groups = False
_m.use_mirror_merge = False
ob_cylinder_062.location = (-2.938, -0.5483, 0.2732)
ob_cylinder_062.rotation_euler = (1.07, 0.9294, 1.244)
ob_cylinder_062.scale = (1.0, 1.0, 1.0)
ob_cylinder_062.lineart.crease_threshold = 0.0
_m = ob_cylinder_062.modifiers.new('Mirror', 'MIRROR')
_m.use_axis = (False, False, False)
_m.use_mirror_vertex_groups = False
_m.use_mirror_merge = False
ob_cylinder_061.location = (-3.032, -0.5451, 0.2556)
ob_cylinder_061.rotation_euler = (1.088, 0.9199, 1.191)
ob_cylinder_061.scale = (1.0, 1.0, 1.0)
ob_cylinder_061.lineart.crease_threshold = 0.0
_m = ob_cylinder_061.modifiers.new('Mirror', 'MIRROR')
_m.use_axis = (False, False, False)
_m.use_mirror_vertex_groups = False
_m.use_mirror_merge = False
ob_cylinder_060.location = (-3.126, -0.5338, 0.2391)
ob_cylinder_060.rotation_euler = (1.118, 0.9095, 1.128)
ob_cylinder_060.scale = (1.0, 1.0, 1.0)
ob_cylinder_060.lineart.crease_threshold = 0.0
_m = ob_cylinder_060.modifiers.new('Mirror', 'MIRROR')
_m.use_axis = (False, False, False)
_m.use_mirror_vertex_groups = False
_m.use_mirror_merge = False
ob_cylinder_059.location = (-3.217, -0.5132, 0.2245)
ob_cylinder_059.rotation_euler = (1.169, 0.8979, 1.043)
ob_cylinder_059.scale = (1.0, 1.0, 1.0)
ob_cylinder_059.lineart.crease_threshold = 0.0
_m = ob_cylinder_059.modifiers.new('Mirror', 'MIRROR')
_m.use_axis = (False, False, False)
_m.use_mirror_vertex_groups = False
_m.use_mirror_merge = False
ob_cylinder_058.location = (-3.308, -0.486, 0.2112)
ob_cylinder_058.rotation_euler = (1.235, 0.888, 0.9433)
ob_cylinder_058.lineart.crease_threshold = 0.0
_m = ob_cylinder_058.modifiers.new('Mirror', 'MIRROR')
_m.use_axis = (False, False, False)
_m.use_mirror_vertex_groups = False
_m.use_mirror_merge = False
ob_cylinder_057.location = (-3.382, -0.4298, 0.2073)
ob_cylinder_057.rotation_euler = (1.399, 0.8836, 0.7426)
ob_cylinder_057.lineart.crease_threshold = 0.0
_m = ob_cylinder_057.modifiers.new('Mirror', 'MIRROR')
_m.use_axis = (False, False, False)
_m.use_mirror_vertex_groups = False
_m.use_mirror_merge = False
ob_cylinder_056.location = (-3.434, -0.3605, 0.2118)
ob_cylinder_056.rotation_euler = (1.603, 0.9013, 0.5376)
ob_cylinder_056.scale = (1.0, 1.0, 1.0)
ob_cylinder_056.lineart.crease_threshold = 0.0
_m = ob_cylinder_056.modifiers.new('Mirror', 'MIRROR')
_m.use_axis = (False, False, False)
_m.use_mirror_vertex_groups = False
_m.use_mirror_merge = False
ob_cylinder_055.location = (-3.455, -0.2732, 0.2278)
ob_cylinder_055.rotation_euler = (1.865, 0.9508, 0.3313)
ob_cylinder_055.scale = (1.0, 1.0, 1.0)
ob_cylinder_055.lineart.crease_threshold = 0.0
_m = ob_cylinder_055.modifiers.new('Mirror', 'MIRROR')
_m.use_axis = (False, False, False)
_m.use_mirror_vertex_groups = False
_m.use_mirror_merge = False
ob_cylinder_054.location = (-3.433, -0.1914, 0.2623)
ob_cylinder_054.rotation_euler = (2.182, 0.9529, 0.3268)
ob_cylinder_054.scale = (1.0, 1.0, 1.0)
ob_cylinder_054.lineart.crease_threshold = 0.0
_m = ob_cylinder_054.modifiers.new('Mirror', 'MIRROR')
_m.use_axis = (False, False, False)
_m.use_mirror_vertex_groups = False
_m.use_mirror_merge = False
ob_cylinder_053.location = (-3.398, -0.1162, 0.3056)
ob_cylinder_053.rotation_euler = (2.478, 0.9265, 0.3656)
ob_cylinder_053.scale = (1.0, 1.0, 1.0)
ob_cylinder_053.lineart.crease_threshold = 0.0
_m = ob_cylinder_053.modifiers.new('Mirror', 'MIRROR')
_m.use_axis = (False, False, False)
_m.use_mirror_vertex_groups = False
_m.use_mirror_merge = False
ob_cylinder_052.location = (-3.351, -0.05756, 0.3641)
ob_cylinder_052.rotation_euler = (2.685, 0.8634, 0.4194)
ob_cylinder_052.lineart.crease_threshold = 0.0
_m = ob_cylinder_052.modifiers.new('Mirror', 'MIRROR')
_m.use_axis = (False, False, False)
_m.use_mirror_vertex_groups = False
_m.use_mirror_merge = False
ob_cylinder_051.location = (-3.3, -0.008364, 0.4282)
ob_cylinder_051.rotation_euler = (2.777, 0.8299, 0.4372)
ob_cylinder_051.lineart.crease_threshold = 0.0
_m = ob_cylinder_051.modifiers.new('Mirror', 'MIRROR')
_m.use_axis = (False, False, False)
_m.use_mirror_vertex_groups = False
_m.use_mirror_merge = False
ob_cylinder_050.location = (-3.248, 0.03619, 0.4949)
ob_cylinder_050.rotation_euler = (2.809, 0.8161, 0.4427)
ob_cylinder_050.scale = (1.0, 1.0, 1.0)
ob_cylinder_050.lineart.crease_threshold = 0.0
_m = ob_cylinder_050.modifiers.new('Mirror', 'MIRROR')
_m.use_axis = (False, False, False)
_m.use_mirror_vertex_groups = False
_m.use_mirror_merge = False
ob_cylinder_049.location = (-3.196, 0.08192, 0.5613)
ob_cylinder_049.rotation_euler = (2.751, 0.8348, 0.4341)
ob_cylinder_049.scale = (1.0, 1.0, 1.0)
ob_cylinder_049.lineart.crease_threshold = 0.0
_m = ob_cylinder_049.modifiers.new('Mirror', 'MIRROR')
_m.use_axis = (False, False, False)
_m.use_mirror_vertex_groups = False
_m.use_mirror_merge = False
ob_cylinder_048.location = (-3.146, 0.1344, 0.6239)
ob_cylinder_048.rotation_euler = (2.648, 0.8673, 0.4143)
ob_cylinder_048.scale = (1.0, 1.0, 1.0)
ob_cylinder_048.lineart.crease_threshold = 0.0
_m = ob_cylinder_048.modifiers.new('Mirror', 'MIRROR')
_m.use_axis = (False, False, False)
_m.use_mirror_vertex_groups = False
_m.use_mirror_merge = False
ob_cylinder_047.location = (-3.1, 0.1936, 0.6828)
ob_cylinder_047.rotation_euler = (2.492, 0.9115, 0.3752)
ob_cylinder_047.scale = (1.0, 1.0, 1.0)
ob_cylinder_047.lineart.crease_threshold = 0.0
_m = ob_cylinder_047.modifiers.new('Mirror', 'MIRROR')
_m.use_axis = (False, False, False)
_m.use_mirror_vertex_groups = False
_m.use_mirror_merge = False
ob_cylinder_046.location = (-3.062, 0.2677, 0.7293)
ob_cylinder_046.rotation_euler = (2.294, 0.9581, 0.3113)
ob_cylinder_046.scale = (1.0, 1.0, 1.0)
ob_cylinder_046.lineart.crease_threshold = 0.0
_m = ob_cylinder_046.modifiers.new('Mirror', 'MIRROR')
_m.use_axis = (False, False, False)
_m.use_mirror_vertex_groups = False
_m.use_mirror_merge = False
ob_cylinder_045.location = (-3.03, 0.3471, 0.7692)
ob_cylinder_045.rotation_euler = (2.085, 0.9949, 0.2306)
ob_cylinder_045.scale = (1.0, 1.0, 1.0)
ob_cylinder_045.lineart.crease_threshold = 0.0
_m = ob_cylinder_045.modifiers.new('Mirror', 'MIRROR')
_m.use_axis = (False, False, False)
_m.use_mirror_vertex_groups = False
_m.use_mirror_merge = False
ob_cylinder_044.location = (-3.005, 0.4345, 0.7984)
ob_cylinder_044.rotation_euler = (1.883, 1.019, 0.143)
ob_cylinder_044.scale = (1.0, 1.0, 1.0)
ob_cylinder_044.lineart.crease_threshold = 0.0
_m = ob_cylinder_044.modifiers.new('Mirror', 'MIRROR')
_m.use_axis = (False, False, False)
_m.use_mirror_vertex_groups = False
_m.use_mirror_merge = False
ob_cylinder_043.location = (-2.988, 0.5263, 0.8168)
ob_cylinder_043.rotation_euler = (1.715, 1.031, 0.06552)
ob_cylinder_043.scale = (1.0, 1.0, 1.0)
ob_cylinder_043.lineart.crease_threshold = 0.0
_m = ob_cylinder_043.modifiers.new('Mirror', 'MIRROR')
_m.use_axis = (False, False, False)
_m.use_mirror_vertex_groups = False
_m.use_mirror_merge = False
ob_cylinder_042.location = (-2.974, 0.6199, 0.8301)
ob_cylinder_042.rotation_euler = (1.572, 1.036, -0.002172)
ob_cylinder_042.scale = (1.0, 1.0, 1.0)
ob_cylinder_042.lineart.crease_threshold = 0.0
_m = ob_cylinder_042.modifiers.new('Mirror', 'MIRROR')
_m.use_axis = (False, False, False)
_m.use_mirror_vertex_groups = False
_m.use_mirror_merge = False
ob_cylinder_041.location = (-2.967, 0.7152, 0.8352)
ob_cylinder_041.rotation_euler = (1.499, 1.037, -0.03704)
ob_cylinder_041.scale = (1.0, 1.0, 1.0)
ob_cylinder_041.lineart.crease_threshold = 0.0
_m = ob_cylinder_041.modifiers.new('Mirror', 'MIRROR')
_m.use_axis = (False, False, False)
_m.use_mirror_vertex_groups = False
_m.use_mirror_merge = False
ob_cylinder_040.location = (-2.963, 0.8108, 0.8368)
ob_cylinder_040.rotation_euler = (1.469, 1.037, -0.05158)
ob_cylinder_040.scale = (1.0, 1.0, 1.0)
ob_cylinder_040.lineart.crease_threshold = 0.0
_m = ob_cylinder_040.modifiers.new('Mirror', 'MIRROR')
_m.use_axis = (False, False, False)
_m.use_mirror_vertex_groups = False
_m.use_mirror_merge = False
ob_cylinder_039.location = (-2.96, 0.9067, 0.8359)
ob_cylinder_039.rotation_euler = (1.469, 1.037, -0.05158)
ob_cylinder_039.scale = (1.0, 1.0, 1.0)
ob_cylinder_039.lineart.crease_threshold = 0.0
_m = ob_cylinder_039.modifiers.new('Mirror', 'MIRROR')
_m.use_axis = (False, False, False)
_m.use_mirror_vertex_groups = False
_m.use_mirror_merge = False
ob_cylinder_038.location = (-1.4, 1.482, 1.235)
ob_cylinder_038.rotation_euler = (1.469, 1.037, -0.05158)
ob_cylinder_038.scale = (1.0, 1.0, 1.0)
ob_cylinder_038.lineart.crease_threshold = 0.0
_m = ob_cylinder_038.modifiers.new('Mirror', 'MIRROR')
_m.use_axis = (False, False, False)
_m.use_mirror_vertex_groups = False
_m.use_mirror_merge = False
ob_cylinder_037.location = (-1.402, 1.387, 1.236)
ob_cylinder_037.rotation_euler = (1.469, 1.037, -0.05158)
ob_cylinder_037.scale = (1.0, 1.0, 1.0)
ob_cylinder_037.lineart.crease_threshold = 0.0
_m = ob_cylinder_037.modifiers.new('Mirror', 'MIRROR')
_m.use_axis = (False, False, False)
_m.use_mirror_vertex_groups = False
_m.use_mirror_merge = False
ob_cylinder_036.location = (-1.407, 1.291, 1.235)
ob_cylinder_036.rotation_euler = (1.499, 1.037, -0.03704)
ob_cylinder_036.scale = (1.0, 1.0, 1.0)
ob_cylinder_036.lineart.crease_threshold = 0.0
_m = ob_cylinder_036.modifiers.new('Mirror', 'MIRROR')
_m.use_axis = (False, False, False)
_m.use_mirror_vertex_groups = False
_m.use_mirror_merge = False
ob_cylinder_035.location = (-1.414, 1.196, 1.23)
ob_cylinder_035.rotation_euler = (1.572, 1.036, -0.002172)
ob_cylinder_035.scale = (1.0, 1.0, 1.0)
ob_cylinder_035.lineart.crease_threshold = 0.0
_m = ob_cylinder_035.modifiers.new('Mirror', 'MIRROR')
_m.use_axis = (False, False, False)
_m.use_mirror_vertex_groups = False
_m.use_mirror_merge = False
ob_cylinder_034.location = (-1.427, 1.102, 1.216)
ob_cylinder_034.rotation_euler = (1.715, 1.031, 0.06552)
ob_cylinder_034.scale = (1.0, 1.0, 1.0)
ob_cylinder_034.lineart.crease_threshold = 0.0
_m = ob_cylinder_034.modifiers.new('Mirror', 'MIRROR')
_m.use_axis = (False, False, False)
_m.use_mirror_vertex_groups = False
_m.use_mirror_merge = False
ob_cylinder_033.location = (-1.444, 1.01, 1.198)
ob_cylinder_033.rotation_euler = (1.883, 1.019, 0.143)
ob_cylinder_033.scale = (1.0, 1.0, 1.0)
ob_cylinder_033.lineart.crease_threshold = 0.0
_m = ob_cylinder_033.modifiers.new('Mirror', 'MIRROR')
_m.use_axis = (False, False, False)
_m.use_mirror_vertex_groups = False
_m.use_mirror_merge = False
ob_cylinder_032.location = (-1.469, 0.9228, 1.169)
ob_cylinder_032.rotation_euler = (2.085, 0.9949, 0.2306)
ob_cylinder_032.scale = (1.0, 1.0, 1.0)
ob_cylinder_032.lineart.crease_threshold = 0.0
_m = ob_cylinder_032.modifiers.new('Mirror', 'MIRROR')
_m.use_axis = (False, False, False)
_m.use_mirror_vertex_groups = False
_m.use_mirror_merge = False
ob_cylinder_031.location = (-1.502, 0.8434, 1.129)
ob_cylinder_031.rotation_euler = (2.294, 0.9581, 0.3113)
ob_cylinder_031.scale = (1.0, 1.0, 1.0)
ob_cylinder_031.lineart.crease_threshold = 0.0
_m = ob_cylinder_031.modifiers.new('Mirror', 'MIRROR')
_m.use_axis = (False, False, False)
_m.use_mirror_vertex_groups = False
_m.use_mirror_merge = False
ob_cylinder_030.location = (-1.539, 0.7692, 1.082)
ob_cylinder_030.rotation_euler = (2.492, 0.9115, 0.3752)
ob_cylinder_030.scale = (1.0, 1.0, 1.0)
ob_cylinder_030.lineart.crease_threshold = 0.0
_m = ob_cylinder_030.modifiers.new('Mirror', 'MIRROR')
_m.use_axis = (False, False, False)
_m.use_mirror_vertex_groups = False
_m.use_mirror_merge = False
ob_cylinder_029.location = (-1.586, 0.7101, 1.023)
ob_cylinder_029.rotation_euler = (2.648, 0.8673, 0.4143)
ob_cylinder_029.scale = (1.0, 1.0, 1.0)
ob_cylinder_029.lineart.crease_threshold = 0.0
_m = ob_cylinder_029.modifiers.new('Mirror', 'MIRROR')
_m.use_axis = (False, False, False)
_m.use_mirror_vertex_groups = False
_m.use_mirror_merge = False
ob_cylinder_028.location = (-1.635, 0.6576, 0.9607)
ob_cylinder_028.rotation_euler = (2.751, 0.8348, 0.4341)
ob_cylinder_028.scale = (1.0, 1.0, 1.0)
ob_cylinder_028.lineart.crease_threshold = 0.0
_m = ob_cylinder_028.modifiers.new('Mirror', 'MIRROR')
_m.use_axis = (False, False, False)
_m.use_mirror_vertex_groups = False
_m.use_mirror_merge = False
ob_cylinder_027.location = (-1.687, 0.6119, 0.8943)
ob_cylinder_027.rotation_euler = (2.809, 0.8161, 0.4427)
ob_cylinder_027.scale = (1.0, 1.0, 1.0)
ob_cylinder_027.lineart.crease_threshold = 0.0
_m = ob_cylinder_027.modifiers.new('Mirror', 'MIRROR')
_m.use_axis = (False, False, False)
_m.use_mirror_vertex_groups = False
_m.use_mirror_merge = False
ob_cylinder_026.location = (-1.74, 0.5673, 0.8276)
ob_cylinder_026.rotation_euler = (2.777, 0.8299, 0.4372)
ob_cylinder_026.lineart.crease_threshold = 0.0
_m = ob_cylinder_026.modifiers.new('Mirror', 'MIRROR')
_m.use_axis = (False, False, False)
_m.use_mirror_vertex_groups = False
_m.use_mirror_merge = False
ob_cylinder_025.location = (-1.79, 0.5181, 0.7636)
ob_cylinder_025.rotation_euler = (2.685, 0.8634, 0.4194)
ob_cylinder_025.lineart.crease_threshold = 0.0
_m = ob_cylinder_025.modifiers.new('Mirror', 'MIRROR')
_m.use_axis = (False, False, False)
_m.use_mirror_vertex_groups = False
_m.use_mirror_merge = False
ob_cylinder_024.location = (-1.838, 0.4594, 0.705)
ob_cylinder_024.rotation_euler = (2.478, 0.9265, 0.3656)
ob_cylinder_024.scale = (1.0, 1.0, 1.0)
ob_cylinder_024.lineart.crease_threshold = 0.0
_m = ob_cylinder_024.modifiers.new('Mirror', 'MIRROR')
_m.use_axis = (False, False, False)
_m.use_mirror_vertex_groups = False
_m.use_mirror_merge = False
ob_cylinder_023.location = (-1.872, 0.3843, 0.6617)
ob_cylinder_023.rotation_euler = (2.182, 0.9529, 0.3268)
ob_cylinder_023.scale = (1.0, 1.0, 1.0)
ob_cylinder_023.lineart.crease_threshold = 0.0
_m = ob_cylinder_023.modifiers.new('Mirror', 'MIRROR')
_m.use_axis = (False, False, False)
_m.use_mirror_vertex_groups = False
_m.use_mirror_merge = False
ob_cylinder_022.location = (-1.894, 0.3025, 0.6272)
ob_cylinder_022.rotation_euler = (1.865, 0.9508, 0.3313)
ob_cylinder_022.scale = (1.0, 1.0, 1.0)
ob_cylinder_022.lineart.crease_threshold = 0.0
_m = ob_cylinder_022.modifiers.new('Mirror', 'MIRROR')
_m.use_axis = (False, False, False)
_m.use_mirror_vertex_groups = False
_m.use_mirror_merge = False
ob_cylinder_021.location = (-1.874, 0.2151, 0.6112)
ob_cylinder_021.rotation_euler = (1.603, 0.9013, 0.5376)
ob_cylinder_021.scale = (1.0, 1.0, 1.0)
ob_cylinder_021.lineart.crease_threshold = 0.0
_m = ob_cylinder_021.modifiers.new('Mirror', 'MIRROR')
_m.use_axis = (False, False, False)
_m.use_mirror_vertex_groups = False
_m.use_mirror_merge = False
ob_cylinder_020.location = (-1.822, 0.1459, 0.6068)
ob_cylinder_020.rotation_euler = (1.399, 0.8836, 0.7426)
ob_cylinder_020.lineart.crease_threshold = 0.0
_m = ob_cylinder_020.modifiers.new('Mirror', 'MIRROR')
_m.use_axis = (False, False, False)
_m.use_mirror_vertex_groups = False
_m.use_mirror_merge = False
ob_cylinder_019.location = (-1.747, 0.08966, 0.6106)
ob_cylinder_019.rotation_euler = (1.235, 0.888, 0.9433)
ob_cylinder_019.lineart.crease_threshold = 0.0
_m = ob_cylinder_019.modifiers.new('Mirror', 'MIRROR')
_m.use_axis = (False, False, False)
_m.use_mirror_vertex_groups = False
_m.use_mirror_merge = False
ob_cylinder_018.location = (-1.657, 0.06248, 0.6239)
ob_cylinder_018.rotation_euler = (1.169, 0.8979, 1.043)
ob_cylinder_018.scale = (1.0, 1.0, 1.0)
ob_cylinder_018.lineart.crease_threshold = 0.0
_m = ob_cylinder_018.modifiers.new('Mirror', 'MIRROR')
_m.use_axis = (False, False, False)
_m.use_mirror_vertex_groups = False
_m.use_mirror_merge = False
ob_cylinder_017.location = (-1.565, 0.0419, 0.6385)
ob_cylinder_017.rotation_euler = (1.118, 0.9095, 1.128)
ob_cylinder_017.scale = (1.0, 1.0, 1.0)
ob_cylinder_017.lineart.crease_threshold = 0.0
_m = ob_cylinder_017.modifiers.new('Mirror', 'MIRROR')
_m.use_axis = (False, False, False)
_m.use_mirror_vertex_groups = False
_m.use_mirror_merge = False
ob_cylinder_016.location = (-1.472, 0.03056, 0.6551)
ob_cylinder_016.rotation_euler = (1.088, 0.9199, 1.191)
ob_cylinder_016.scale = (1.0, 1.0, 1.0)
ob_cylinder_016.lineart.crease_threshold = 0.0
_m = ob_cylinder_016.modifiers.new('Mirror', 'MIRROR')
_m.use_axis = (False, False, False)
_m.use_mirror_vertex_groups = False
_m.use_mirror_merge = False
ob_cylinder_015.location = (-1.378, 0.02736, 0.6726)
ob_cylinder_015.rotation_euler = (1.07, 0.9294, 1.244)
ob_cylinder_015.scale = (1.0, 1.0, 1.0)
ob_cylinder_015.lineart.crease_threshold = 0.0
_m = ob_cylinder_015.modifiers.new('Mirror', 'MIRROR')
_m.use_axis = (False, False, False)
_m.use_mirror_vertex_groups = False
_m.use_mirror_merge = False
ob_cylinder_014.location = (-1.284, 0.02768, 0.6905)
ob_cylinder_014.rotation_euler = (1.057, 0.9388, 1.293)
ob_cylinder_014.scale = (1.0, 1.0, 1.0)
ob_cylinder_014.lineart.crease_threshold = 0.0
_m = ob_cylinder_014.modifiers.new('Mirror', 'MIRROR')
_m.use_axis = (False, False, False)
_m.use_mirror_vertex_groups = False
_m.use_mirror_merge = False
ob_cylinder_013.location = (-1.19, 0.03362, 0.7088)
ob_cylinder_013.rotation_euler = (1.05, 0.9478, 1.339)
ob_cylinder_013.scale = (1.0, 1.0, 1.0)
ob_cylinder_013.lineart.crease_threshold = 0.0
_m = ob_cylinder_013.modifiers.new('Mirror', 'MIRROR')
_m.use_axis = (False, False, False)
_m.use_mirror_vertex_groups = False
_m.use_mirror_merge = False
ob_cylinder_012.location = (-1.096, 0.04627, 0.7269)
ob_cylinder_012.rotation_euler = (1.047, 0.9572, 1.386)
ob_cylinder_012.lineart.crease_threshold = 0.0
_m = ob_cylinder_012.modifiers.new('Mirror', 'MIRROR')
_m.use_axis = (False, False, False)
_m.use_mirror_vertex_groups = False
_m.use_mirror_merge = False
ob_cylinder_011.location = (-1.004, 0.06275, 0.7448)
ob_cylinder_011.rotation_euler = (1.048, 0.967, 1.434)
ob_cylinder_011.scale = (1.0, 1.0, 1.0)
ob_cylinder_011.lineart.crease_threshold = 0.0
_m = ob_cylinder_011.modifiers.new('Mirror', 'MIRROR')
_m.use_axis = (False, False, False)
_m.use_mirror_vertex_groups = False
_m.use_mirror_merge = False
ob_cylinder_010.location = (-0.912, 0.08448, 0.7622)
ob_cylinder_010.rotation_euler = (1.053, 0.9777, 1.488)
ob_cylinder_010.scale = (1.0, 1.0, 1.0)
ob_cylinder_010.lineart.crease_threshold = 0.0
_m = ob_cylinder_010.modifiers.new('Mirror', 'MIRROR')
_m.use_axis = (False, False, False)
_m.use_mirror_vertex_groups = False
_m.use_mirror_merge = False
ob_cylinder_009.location = (-0.821, 0.1091, 0.7792)
ob_cylinder_009.rotation_euler = (1.06, 0.9889, 1.547)
ob_cylinder_009.scale = (1.0, 1.0, 1.0)
ob_cylinder_009.lineart.crease_threshold = 0.0
_m = ob_cylinder_009.modifiers.new('Mirror', 'MIRROR')
_m.use_axis = (False, False, False)
_m.use_mirror_vertex_groups = False
_m.use_mirror_merge = False
ob_cylinder_008.location = (-0.7307, 0.1367, 0.7958)
ob_cylinder_008.rotation_euler = (1.071, 1.0, 1.609)
ob_cylinder_008.lineart.crease_threshold = 0.0
_m = ob_cylinder_008.modifiers.new('Mirror', 'MIRROR')
_m.use_axis = (False, False, False)
_m.use_mirror_vertex_groups = False
_m.use_mirror_merge = False
ob_cylinder_007.location = (-0.644, 0.175, 0.8102)
ob_cylinder_007.rotation_euler = (1.093, 1.015, 1.696)
ob_cylinder_007.scale = (1.0, 1.0, 1.0)
ob_cylinder_007.lineart.crease_threshold = 0.0
_m = ob_cylinder_007.modifiers.new('Mirror', 'MIRROR')
_m.use_axis = (False, False, False)
_m.use_mirror_vertex_groups = False
_m.use_mirror_merge = False
ob_cylinder_006.location = (-0.5593, 0.2175, 0.8234)
ob_cylinder_006.rotation_euler = (1.123, 1.031, 1.797)
ob_cylinder_006.scale = (1.0, 1.0, 1.0)
ob_cylinder_006.lineart.crease_threshold = 0.0
_m = ob_cylinder_006.modifiers.new('Mirror', 'MIRROR')
_m.use_axis = (False, False, False)
_m.use_mirror_vertex_groups = False
_m.use_mirror_merge = False
ob_cylinder_005.location = (-0.4779, 0.2663, 0.8347)
ob_cylinder_005.rotation_euler = (1.166, 1.047, 1.923)
ob_cylinder_005.scale = (1.0, 1.0, 1.0)
ob_cylinder_005.lineart.crease_threshold = 0.0
_m = ob_cylinder_005.modifiers.new('Mirror', 'MIRROR')
_m.use_axis = (False, False, False)
_m.use_mirror_vertex_groups = False
_m.use_mirror_merge = False
ob_cylinder_004.location = (-0.4024, 0.3235, 0.843)
ob_cylinder_004.rotation_euler = (1.23, 1.064, 2.089)
ob_cylinder_004.lineart.crease_threshold = 0.0
_m = ob_cylinder_004.modifiers.new('Mirror', 'MIRROR')
_m.use_axis = (False, False, False)
_m.use_mirror_vertex_groups = False
_m.use_mirror_merge = False
ob_cylinder_003.location = (-0.3312, 0.3859, 0.8491)
ob_cylinder_003.rotation_euler = (1.308, 1.076, 2.278)
ob_cylinder_003.scale = (1.0, 1.0, 1.0)
ob_cylinder_003.lineart.crease_threshold = 0.0
_m = ob_cylinder_003.modifiers.new('Mirror', 'MIRROR')
_m.use_axis = (False, False, False)
_m.use_mirror_vertex_groups = False
_m.use_mirror_merge = False
ob_cylinder_002.location = (-0.2715, 0.4601, 0.8498)
ob_cylinder_002.rotation_euler = (-1.741, 2.062, -0.6516)
ob_cylinder_002.scale = (1.0, 1.0, 1.0)
ob_cylinder_002.lineart.crease_threshold = 0.0
_m = ob_cylinder_002.modifiers.new('Mirror', 'MIRROR')
_m.use_axis = (False, False, False)
_m.use_mirror_vertex_groups = False
_m.use_mirror_merge = False
ob_cylinder_001.location = (-0.2253, 0.5425, 0.845)
ob_cylinder_001.rotation_euler = (-1.702, 2.062, -0.5629)
ob_cylinder_001.scale = (1.0, 1.0, 1.0)
ob_cylinder_001.lineart.crease_threshold = 0.0
_m = ob_cylinder_001.modifiers.new('Mirror', 'MIRROR')
_m.use_axis = (False, False, False)
_m.use_mirror_vertex_groups = False
_m.use_mirror_merge = False
ob_beziercurve.location = (-0.9816, 0.6307, 1.446)
ob_beziercurve.rotation_euler = (3.142, -2.486, -6.619e-08)
ob_beziercurve.lineart.crease_threshold = 0.0
ob_cylinder_077.parent = ob_beziercurve
ob_cylinder_077.matrix_parent_inverse = Matrix(((1.0, 0.0, 0.0, 1.498), (0.0, 1.0, 0.0, 0.4841), (0.0, 0.0, 1.0, -2.2), (0.0, 0.0, 0.0, 1.0)))
ob_cylinder_077.location = (-0.8815, 0.8167, 1.276)
ob_cylinder_077.rotation_euler = (-1.332, 1.485, -2.758)
ob_cylinder_077.lineart.crease_threshold = 0.0
_m = ob_cylinder_077.modifiers.new('Mirror', 'MIRROR')
_m.use_axis = (False, False, False)
_m.use_mirror_vertex_groups = False
_m.use_mirror_merge = False
ob_cylinder.parent = ob_beziercurve
ob_cylinder.matrix_parent_inverse = Matrix(((1.0, 0.0, 0.0, 1.498), (0.0, 1.0, 0.0, 0.4841), (0.0, 0.0, 1.0, -2.2), (0.0, 0.0, 0.0, 1.0)))
ob_cylinder.location = (-1.498, -0.4841, 2.2)
ob_cylinder.rotation_euler = (-1.332, 1.485, -2.758)
ob_cylinder.lineart.crease_threshold = 0.0
_m = ob_cylinder.modifiers.new('Mirror', 'MIRROR')
_m.use_axis = (False, False, False)
_m.use_mirror_vertex_groups = False
_m.use_mirror_merge = False
ob_sphere.location = (-0.021, 1.276, 0.9259)
ob_sphere.rotation_euler = (-1.571, -1.571, 0.0)
ob_sphere.lineart.crease_threshold = 0.0
ob_cone.location = (0.007441, 0.8088, 1.007)
ob_cone.rotation_euler = (-1.571, 1.571, 0.0)
ob_cone.scale = (1.0, 5.102, 0.8191)
ob_cone.lineart.crease_threshold = 0.0
ob_lamp.location = (4.076, 1.005, 5.904)
ob_lamp.rotation_euler = (0.6503, 0.05522, 1.866)
ob_lamp.lock_rotations_4d = False
ob_lamp.empty_display_type = 'ARROWS'
ob_lamp.color = (0.0, 0.0, 0.0, 0.0)
ob_lamp.lineart.crease_threshold = 0.0
ob_camera.location = (7.481, -6.508, 5.344)
ob_camera.rotation_euler = (1.109, 0.01082, 0.8149)
ob_camera.lock_rotations_4d = False
ob_camera.empty_display_type = 'ARROWS'
ob_camera.color = (0.0, 0.0, 0.0, 0.0)
ob_camera.display_type = 'WIRE'
ob_camera.lineart.crease_threshold = 0.0

# ---- collection membership
col_collection_1.objects.link(ob_cylinder_076)
col_collection_1.objects.link(ob_cylinder_075)
col_collection_1.objects.link(ob_cylinder_074)
col_collection_1.objects.link(ob_cylinder_073)
col_collection_1.objects.link(ob_cylinder_072)
col_collection_1.objects.link(ob_cylinder_071)
col_collection_1.objects.link(ob_cylinder_070)
col_collection_1.objects.link(ob_cylinder_069)
col_collection_1.objects.link(ob_cylinder_068)
col_collection_1.objects.link(ob_cylinder_067)
col_collection_1.objects.link(ob_cylinder_066)
col_collection_1.objects.link(ob_cylinder_065)
col_collection_1.objects.link(ob_cylinder_064)
col_collection_1.objects.link(ob_cylinder_063)
col_collection_1.objects.link(ob_cylinder_062)
col_collection_1.objects.link(ob_cylinder_061)
col_collection_1.objects.link(ob_cylinder_060)
col_collection_1.objects.link(ob_cylinder_059)
col_collection_1.objects.link(ob_cylinder_058)
col_collection_1.objects.link(ob_cylinder_057)
col_collection_1.objects.link(ob_cylinder_056)
col_collection_1.objects.link(ob_cylinder_055)
col_collection_1.objects.link(ob_cylinder_054)
col_collection_1.objects.link(ob_cylinder_053)
col_collection_1.objects.link(ob_cylinder_052)
col_collection_1.objects.link(ob_cylinder_051)
col_collection_1.objects.link(ob_cylinder_050)
col_collection_1.objects.link(ob_cylinder_049)
col_collection_1.objects.link(ob_cylinder_048)
col_collection_1.objects.link(ob_cylinder_047)
col_collection_1.objects.link(ob_cylinder_046)
col_collection_1.objects.link(ob_cylinder_045)
col_collection_1.objects.link(ob_cylinder_044)
col_collection_1.objects.link(ob_cylinder_043)
col_collection_1.objects.link(ob_cylinder_042)
col_collection_1.objects.link(ob_cylinder_041)
col_collection_1.objects.link(ob_cylinder_040)
col_collection_1.objects.link(ob_cylinder_039)
col_collection_1.objects.link(ob_cylinder_038)
col_collection_1.objects.link(ob_cylinder_037)
col_collection_1.objects.link(ob_cylinder_036)
col_collection_1.objects.link(ob_cylinder_035)
col_collection_1.objects.link(ob_cylinder_034)
col_collection_1.objects.link(ob_cylinder_033)
col_collection_1.objects.link(ob_cylinder_032)
col_collection_1.objects.link(ob_cylinder_031)
col_collection_1.objects.link(ob_cylinder_030)
col_collection_1.objects.link(ob_cylinder_029)
col_collection_1.objects.link(ob_cylinder_028)
col_collection_1.objects.link(ob_cylinder_027)
col_collection_1.objects.link(ob_cylinder_026)
col_collection_1.objects.link(ob_cylinder_025)
col_collection_1.objects.link(ob_cylinder_024)
col_collection_1.objects.link(ob_cylinder_023)
col_collection_1.objects.link(ob_cylinder_022)
col_collection_1.objects.link(ob_cylinder_021)
col_collection_1.objects.link(ob_cylinder_020)
col_collection_1.objects.link(ob_cylinder_019)
col_collection_1.objects.link(ob_cylinder_018)
col_collection_1.objects.link(ob_cylinder_017)
col_collection_1.objects.link(ob_cylinder_016)
col_collection_1.objects.link(ob_cylinder_015)
col_collection_1.objects.link(ob_cylinder_014)
col_collection_1.objects.link(ob_cylinder_013)
col_collection_1.objects.link(ob_cylinder_012)
col_collection_1.objects.link(ob_cylinder_011)
col_collection_1.objects.link(ob_cylinder_010)
col_collection_1.objects.link(ob_cylinder_009)
col_collection_1.objects.link(ob_cylinder_008)
col_collection_1.objects.link(ob_cylinder_007)
col_collection_1.objects.link(ob_cylinder_006)
col_collection_1.objects.link(ob_cylinder_005)
col_collection_1.objects.link(ob_cylinder_004)
col_collection_1.objects.link(ob_cylinder_003)
col_collection_1.objects.link(ob_cylinder_002)
col_collection_1.objects.link(ob_cylinder_001)
col_collection_1.objects.link(ob_beziercurve)
col_collection_1.objects.link(ob_cylinder_077)
col_collection_1.objects.link(ob_cylinder)
col_collection_1.objects.link(ob_sphere)
col_collection_1.objects.link(ob_cone)
col_collection_1.objects.link(ob_lamp)
col_collection_1.objects.link(ob_camera)

# ---- scene / render settings (as saved in the file)
scene.camera = ob_camera
scene.frame_start = 1; scene.frame_end = 250; scene.frame_set(17)
scene.render.engine = 'BLENDER_EEVEE_NEXT'
scene.render.image_settings.color_mode = 'RGB'
scene.render.image_settings.compression = 90
scene.render.resolution_percentage = 50
scene.render.dither_intensity = 0.0
scene.cycles.use_denoising = False
scene.cycles.samples = 10
scene.cycles.sampling_pattern = 'TABULATED_SOBOL'
scene.cycles.light_sampling_threshold = 0.0
scene.cycles.use_adaptive_sampling = False
scene.cycles.use_light_tree = False
scene.cycles.blur_glossy = 0.0
scene.cycles.volume_bounces = 1
scene.cycles.pixel_filter_type = 'GAUSSIAN'
scene.cycles.sample_clamp_indirect = 0.0
scene.view_settings.view_transform = 'Standard'
bpy.context.view_layer.update()
